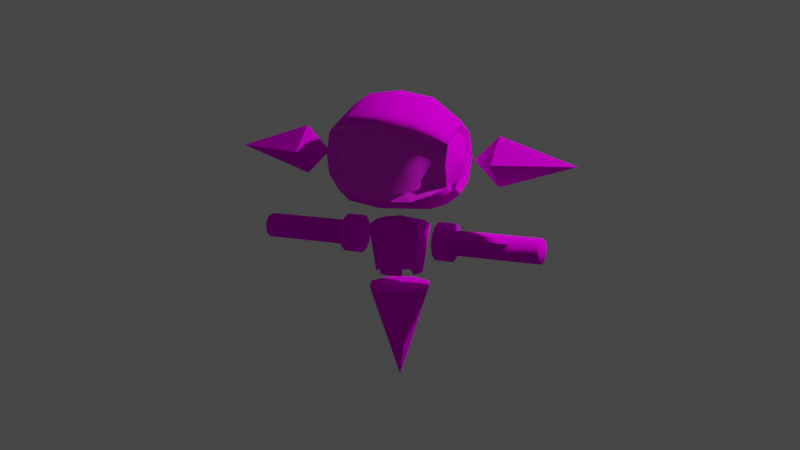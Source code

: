 # Source: Player01_animation.blend  (saved by Blender 3.6.11; exported with 4.5.12 LTS)
import bpy
from mathutils import Matrix  # noqa: F401  (used for matrix-valued properties, if any)

bpy.ops.wm.read_factory_settings(use_empty=True)
scene = bpy.context.scene
scene.name = 'Scene'

# ---- collections
col_collection = bpy.data.collections.new('Collection'); scene.collection.children.link(col_collection)

# ---- images (referenced by path relative to the original .blend; pixels are not part of the script)
import os
ASSET_DIR = os.environ.get("B2B_ASSET_DIR", "")  # directory of the original .blend (textures are referenced by path, not embedded)
HERE = os.path.dirname(os.path.abspath(__file__))  # packed textures are extracted next to this script under _unpacked/

def load_image(name, relpath, width, height, colorspace="sRGB"):
    """Load a texture the original file referenced (path relative to the .blend, or extracted next to this script)."""
    p = next((c for c in (os.path.join(HERE, relpath), os.path.join(ASSET_DIR, relpath)) if relpath and os.path.exists(c)), "")
    if p:
        img = bpy.data.images.load(p, check_existing=True)
        img.name = name
    else:  # same state as the original file: an image datablock whose file is absent (Cycles renders it pink)
        img = bpy.data.images.new(name, width, height)
        img.source = "FILE"
        img.filepath = "//" + (relpath or name)
    img.colorspace_settings.name = colorspace
    return img
img_texture_png_001 = load_image('Texture.png.001', 'Texture.png', 1024, 1024, 'sRGB')
img_textureface_png_001 = load_image('TextureFace.png.001', 'TextureFace.png', 1024, 1024, 'sRGB')

# ---- materials (node trees are filled in below, after node groups)
mat_material = bpy.data.materials.new('Material')
mat_face = bpy.data.materials.new('Face')

# ---- material node trees
mat_material.use_nodes = True; mat_material.node_tree.nodes.clear()
_N = mat_material.node_tree.nodes; _L = mat_material.node_tree.links
n0 = _N.new('ShaderNodeBsdfPrincipled'); n0.name = 'Principled BSDF'; n0.location = (10, 300)
n0.distribution = 'GGX'
n0.subsurface_method = 'RANDOM_WALK_SKIN'
n0.inputs[3].default_value = 1.45
n0.inputs[13].default_value = 0.0
n0.inputs[27].default_value = (0.0, 0.0, 0.0, 1.0)
n0.inputs[28].default_value = 1.0
n1 = _N.new('ShaderNodeOutputMaterial'); n1.name = 'Material Output'; n1.location = (300, 300)
n2 = _N.new('ShaderNodeTexImage'); n2.name = '画像テクスチャ'; n2.location = (-280, 280)
n2.image = img_texture_png_001
_L.new(n0.outputs[0], n1.inputs[0])
_L.new(n2.outputs[0], n0.inputs[0])
n1.is_active_output = True
mat_face.use_nodes = True; mat_face.node_tree.nodes.clear()
_N = mat_face.node_tree.nodes; _L = mat_face.node_tree.links
n0 = _N.new('ShaderNodeBsdfPrincipled'); n0.name = 'プリンシプルBSDF'; n0.location = (10, 300)
n0.distribution = 'GGX'
n0.subsurface_method = 'RANDOM_WALK_SKIN'
n0.inputs[3].default_value = 1.45
n0.inputs[27].default_value = (0.0, 0.0, 0.0, 1.0)
n0.inputs[28].default_value = 1.0
n1 = _N.new('ShaderNodeOutputMaterial'); n1.name = 'マテリアル出力'; n1.location = (300, 300)
n2 = _N.new('ShaderNodeTexImage'); n2.name = '画像テクスチャ'; n2.location = (-280, 280)
n2.image = img_textureface_png_001
_L.new(n0.outputs[0], n1.inputs[0])
_L.new(n2.outputs[0], n0.inputs[0])
n1.is_active_output = True

# ---- world
world_world = bpy.data.worlds.new('World'); scene.world = world_world
world_world.use_nodes = True; world_world.node_tree.nodes.clear()
_N = world_world.node_tree.nodes; _L = world_world.node_tree.links
n0 = _N.new('ShaderNodeOutputWorld'); n0.name = 'World Output'; n0.location = (300, 300)
n1 = _N.new('ShaderNodeBackground'); n1.name = 'Background'; n1.location = (10, 300)
n1.inputs[0].default_value = (0.05088, 0.05088, 0.05088, 1.0)
_L.new(n1.outputs[0], n0.inputs[0])
n0.is_active_output = True
world_world.color = (0.05088, 0.05088, 0.05088)
world_world.use_sun_shadow = False
world_world.sun_shadow_jitter_overblur = 0.0

# ---- cameras
cam_camera = bpy.data.cameras.new('Camera')
cam_camera.clip_end = 100.0
cam_camera.ortho_scale = 7.314

# ---- lights
light_light = bpy.data.lights.new('Light', 'POINT')
light_light.transmission_factor = 0.0
light_light.energy = 1000.0
light_light.shadow_soft_size = 0.1
light_light.shadow_maximum_resolution = 0.006
light_light.use_absolute_resolution = True

# ---- meshes
me_model = bpy.data.meshes.new('Model')
me_model.from_pydata([(-1.501e-08, -0.269, 2.043), (-0.179, -0.3058, 2.59), (-0.1366, -0.2324, 2.043), (-0.3101, -0.1748, 2.59), (-0.2367, -0.1324, 2.043), (-0.2733, 0.004248, 2.043), (-0.3101, 0.1833, 2.59), (-0.2367, 0.1409, 2.043), (-0.179, 0.3143, 2.59), (-0.1366, 0.2409, 2.043), (-1.786e-08, 0.3623, 2.59), (-1.501e-08, 0.2775, 2.043), (0.179, 0.3143, 2.59), (0.1366, 0.2409, 2.043), (0.3101, 0.1833, 2.59), (0.2367, 0.1409, 2.043), (0.2733, 0.004248, 2.043), (0.3101, -0.1748, 2.59), (0.2367, -0.1324, 2.043), (0.179, -0.3058, 2.59), (0.1366, -0.2324, 2.043), (-1.879e-08, 0.001289, 2.856), (-0.1434, 0.2527, 2.639), (-0.2484, 0.1477, 2.639), (0.1434, -0.2442, 2.639), (-0.1434, -0.2442, 2.639), (-0.2484, -0.1392, 2.639), (0.2484, -0.1392, 2.639), (0.2484, 0.1477, 2.639), (0.1434, 0.2527, 2.639), (-1.804e-08, 0.2911, 2.639), (-2.088e-08, -0.4914, 2.707), (-0.2421, -0.4265, 2.707), (-0.1848, -0.3272, 1.968), (-1.703e-08, -0.3767, 1.968), (-0.3201, -0.1919, 1.968), (-0.4194, -0.2493, 2.707), (-0.4842, -0.007132, 2.707), (-0.3696, -0.007132, 1.968), (-0.4194, 0.235, 2.707), (-0.3201, 0.1777, 1.968), (0.3201, 0.1777, 1.968), (0.4194, 0.235, 2.707), (0.4842, -0.007132, 2.707), (0.3696, -0.007132, 1.968), (0.4194, -0.2493, 2.707), (0.3201, -0.1919, 1.968), (0.1848, -0.3272, 1.968), (0.2421, -0.4265, 2.707), (-2.113e-08, -0.3951, 2.774), (-0.336, 0.1868, 2.774), (-0.3879, -0.007132, 2.774), (0.194, -0.3431, 2.774), (-0.194, -0.3431, 2.774), (-0.336, -0.2011, 2.774), (0.336, -0.2011, 2.774), (0.3879, -0.007132, 2.774), (0.336, 0.1868, 2.774), (1.62, 0.3852, 3.8), (1.62, -1.684e-08, 3.415), (1.62, -0.3852, 3.8), (2.815, 8.609e-09, 3.8), (1.62, 5.051e-08, 4.185), (1.223, 5.739e-09, 3.8), (-1.62, 0.3852, 3.8), (-1.62, -1.684e-08, 3.415), (-1.62, -0.3852, 3.8), (-2.815, 8.609e-09, 3.8), (-1.62, 5.051e-08, 4.185), (-1.223, 5.739e-09, 3.8), (-0.003927, 0.5, 1.75), (-0.3575, 0.3536, 1.748), (-0.5039, 0.0, 1.747), (-0.3575, -0.3536, 1.748), (-0.003927, -0.5, 1.75), (0.3496, -0.3536, 1.752), (0.4961, 0.0, 1.753), (0.3496, 0.3536, 1.752), (0.003927, 0.0, 0.25), (2.301, 0.2, 2.5), (2.331, 0.1579, 2.409), (2.301, 0.1732, 2.6), (2.331, 0.09116, 2.342), (2.301, 0.1, 2.673), (2.331, 1.098e-10, 2.318), (2.301, 0.0, 2.7), (2.331, -0.09116, 2.342), (2.301, -0.1, 2.673), (2.331, -0.1579, 2.409), (2.301, -0.1732, 2.6), (2.331, -0.1823, 2.5), (2.301, -0.2, 2.5), (2.331, -0.1579, 2.591), (2.301, -0.1732, 2.4), (2.331, -0.09116, 2.658), (2.301, -0.1, 2.327), (2.331, 1.098e-10, 2.682), (2.301, 0.0, 2.3), (2.331, 0.09116, 2.658), (2.301, 0.1, 2.327), (2.331, 0.1579, 2.591), (2.301, 0.1732, 2.4), (2.331, 0.1823, 2.5), (0.919, 0.2, 2.5), (0.919, 0.1732, 2.6), (0.919, 0.1, 2.673), (0.919, 0.0, 2.7), (0.919, -0.1, 2.673), (0.919, -0.1732, 2.6), (0.919, -0.2, 2.5), (0.919, -0.1732, 2.4), (0.919, -0.1, 2.327), (0.919, 0.0, 2.3), (0.919, 0.1, 2.327), (0.919, 0.1732, 2.4), (0.6561, 0.2646, 2.653), (0.6561, 0.3056, 2.5), (0.9056, 0.3056, 2.5), (0.6561, 0.1528, 2.765), (0.6561, 1.726e-08, 2.806), (0.6561, -0.1528, 2.765), (0.6561, -0.2646, 2.653), (0.6561, -0.3056, 2.5), (0.6561, -0.2646, 2.347), (0.6561, -0.1528, 2.235), (0.6561, 1.726e-08, 2.194), (0.6561, 0.1528, 2.235), (0.6561, 0.2646, 2.347), (0.9056, 0.2646, 2.653), (0.9056, 0.1528, 2.765), (0.9056, 1.726e-08, 2.806), (0.9056, -0.1528, 2.765), (0.9056, -0.2646, 2.653), (0.9056, -0.3056, 2.5), (0.9056, -0.2646, 2.347), (0.9056, -0.1528, 2.235), (0.9056, 1.726e-08, 2.194), (0.9056, 0.1528, 2.235), (0.9056, 0.2646, 2.347), (-2.301, 0.2, 2.5), (-2.331, 0.1579, 2.409), (-2.301, 0.1732, 2.6), (-2.331, 0.09116, 2.342), (-2.301, 0.1, 2.673), (-2.331, 1.098e-10, 2.318), (-2.301, 0.0, 2.7), (-2.331, -0.09116, 2.342), (-2.301, -0.1, 2.673), (-2.331, -0.1579, 2.409), (-2.301, -0.1732, 2.6), (-2.331, -0.1823, 2.5), (-2.301, -0.2, 2.5), (-2.331, -0.1579, 2.591), (-2.301, -0.1732, 2.4), (-2.331, -0.09116, 2.658), (-2.301, -0.1, 2.327), (-2.331, 1.098e-10, 2.682), (-2.301, 0.0, 2.3), (-2.331, 0.09116, 2.658), (-2.301, 0.1, 2.327), (-2.331, 0.1579, 2.591), (-2.301, 0.1732, 2.4), (-2.331, 0.1823, 2.5), (-0.919, 0.2, 2.5), (-0.919, 0.1732, 2.6), (-0.919, 0.1, 2.673), (-0.919, 0.0, 2.7), (-0.919, -0.1, 2.673), (-0.919, -0.1732, 2.6), (-0.919, -0.2, 2.5), (-0.919, -0.1732, 2.4), (-0.919, -0.1, 2.327), (-0.919, 0.0, 2.3), (-0.919, 0.1, 2.327), (-0.919, 0.1732, 2.4), (-0.6561, 0.2646, 2.653), (-0.6561, 0.3056, 2.5), (-0.9056, 0.3056, 2.5), (-0.6561, 0.1528, 2.765), (-0.6561, 1.726e-08, 2.806), (-0.6561, -0.1528, 2.765), (-0.6561, -0.2646, 2.653), (-0.6561, -0.3056, 2.5), (-0.6561, -0.2646, 2.347), (-0.6561, -0.1528, 2.235), (-0.6561, 1.726e-08, 2.194), (-0.6561, 0.1528, 2.235), (-0.6561, 0.2646, 2.347), (-0.9056, 0.2646, 2.653), (-0.9056, 0.1528, 2.765), (-0.9056, 1.726e-08, 2.806), (-0.9056, -0.1528, 2.765), (-0.9056, -0.2646, 2.653), (-0.9056, -0.3056, 2.5), (-0.9056, -0.2646, 2.347), (-0.9056, -0.1528, 2.235), (-0.9056, 1.726e-08, 2.194), (-0.9056, 0.1528, 2.235), (-0.9056, 0.2646, 2.347), (0.9771, 0.386, 3.393), (0.5184, 0.6518, 3.137), (-0.01481, 0.7071, 3.093), (-0.5457, 0.6518, 3.159), (-0.9933, 0.386, 3.435), (0.9738, -1.536e-10, 3.234), (0.5128, -1.536e-10, 2.995), (-0.02094, 0.0, 2.96), (-0.5514, -1.536e-10, 3.007), (-0.9966, -1.536e-10, 3.275), (0.9771, -0.386, 3.393), (0.5184, -0.6518, 3.137), (-0.01481, -0.7071, 3.093), (-0.5457, -0.6518, 3.159), (-0.9933, -0.386, 3.435), (0.9852, -0.5459, 3.779), (-0.9852, -0.5459, 3.821), (-0.9486, 0.2907, 3.509), (0.9933, -0.386, 4.165), (0.5457, -0.6518, 4.441), (0.01481, -0.7071, 4.507), (-0.5184, -0.6518, 4.463), (-0.9771, -0.386, 4.207), (0.9966, -1.536e-10, 4.325), (0.5514, -1.536e-10, 4.71), (0.02094, 0.0, 4.8), (-0.5128, -1.536e-10, 4.733), (-0.9738, -1.536e-10, 4.366), (0.9933, 0.386, 4.165), (0.5457, 0.6518, 4.441), (0.01481, 0.7071, 4.507), (-0.5184, 0.6518, 4.463), (-0.9771, 0.386, 4.207), (0.9852, 0.5459, 3.779), (0.5321, 0.9218, 3.789), (0.0, 1.0, 3.8), (-0.5321, 0.9218, 3.811), (-0.9852, 0.5459, 3.821), (0.7744, 0.5273, 3.256), (-0.7965, 0.5273, 3.289), (0.7698, -1.536e-10, 3.085), (-0.8011, -1.536e-10, 3.102), (0.7744, -0.5273, 3.256), (-0.7965, -0.5273, 3.289), (0.7965, -0.5273, 4.311), (-0.7744, -0.5273, 4.344), (0.8011, -1.536e-10, 4.529), (-0.7698, -1.536e-10, 4.562), (0.7965, 0.5273, 4.311), (-0.7744, 0.5273, 4.344), (0.7854, 0.7457, 3.784), (-0.7854, 0.7457, 3.816), (-0.5253, -0.7868, 4.361), (0.007404, -0.8536, 4.388), (0.5389, -0.7868, 4.323), (0.9892, -0.4659, 4.087), (-0.9812, -0.4659, 4.155), (-0.7799, -0.6365, 4.266), (0.791, -0.6365, 4.211), (-0.9892, -0.4659, 3.513), (-0.5389, -0.7868, 3.277), (-0.007404, -0.8536, 3.212), (0.5253, -0.7868, 3.239), (0.9812, -0.4659, 3.445), (-0.791, -0.6365, 3.389), (0.7799, -0.6365, 3.334), (0.6322, -0.6858, 3.787), (0.4283, -0.8276, 3.791), (1.839e-08, -0.8905, 3.8), (-0.4283, -0.8276, 3.809), (-0.6322, -0.6858, 3.813), (-0.793, -0.525, 3.817), (-0.7963, -0.4606, 3.569), (-0.00596, -0.7726, 3.327), (0.7898, -0.4606, 3.514), (0.793, -0.525, 3.783), (-0.4228, -0.7189, 4.251), (0.4338, -0.7189, 4.221), (-0.7898, -0.4606, 4.086), (-0.6367, -0.5979, 3.469), (0.6278, -0.5979, 3.425), (0.00596, -0.7726, 4.273), (0.7963, -0.4606, 4.031), (-0.6278, -0.5979, 4.175), (0.6367, -0.5979, 4.131), (-0.4338, -0.7189, 3.379), (0.4228, -0.7189, 3.349), (0.9346, 0.2895, 3.472), (0.9317, -0.01996, 3.344), (0.9346, -0.3294, 3.472), (0.9381, -0.3935, 3.513), (0.9416, -0.4576, 3.781), (1.068, -0.01996, 3.779), (0.9486, -0.3294, 4.091), (0.9451, -0.3935, 4.028), (0.9515, -0.01996, 4.219), (0.9486, 0.2895, 4.091), (0.9416, 0.4177, 3.781), (-0.9515, -0.01875, 3.381), (-0.9486, -0.3282, 3.509), (-0.9451, -0.3923, 3.572), (-0.9416, -0.4564, 3.818), (-0.9346, -0.3282, 4.128), (-1.068, -0.01875, 3.821), (-0.9381, -0.3923, 4.087), (-0.9317, -0.01875, 4.256), (-0.9346, 0.2907, 4.128), (-0.9416, 0.4189, 3.818)], [], [(6, 39, 50, 23), (1, 3, 4, 2), (0, 34, 33, 2), (4, 35, 38, 5), (6, 8, 9, 7), (8, 10, 11, 9), (10, 12, 13, 11), (12, 14, 15, 13), (28, 57, 42, 14), (18, 46, 45, 17), (2, 4, 5, 7, 9, 11, 13, 15, 16, 18, 20, 0), (17, 19, 20, 18), (21, 52, 24), (23, 21, 22), (16, 44, 46, 18), (3, 36, 35, 4), (17, 45, 55, 27), (23, 50, 21), (27, 21, 24), (25, 21, 26), (20, 47, 34, 0), (21, 57, 28), (29, 21, 28), (30, 21, 29), (22, 21, 30), (8, 22, 30, 10), (10, 30, 29, 12), (12, 29, 28, 14), (26, 54, 36, 3), (7, 40, 39, 6), (1, 25, 26, 3), (17, 27, 24, 19), (25, 53, 21), (15, 41, 44, 16), (5, 38, 40, 7), (19, 48, 47, 20), (6, 23, 22, 8), (31, 32, 33, 34), (36, 37, 38, 35), (37, 39, 40, 38), (42, 43, 44, 41), (43, 45, 46, 44), (48, 31, 34, 47), (51, 21, 50), (52, 21, 49), (49, 21, 53), (54, 21, 51), (56, 21, 55), (57, 21, 56), (42, 57, 56, 43), (43, 56, 55, 45), (36, 54, 51, 37), (31, 49, 53, 32), (48, 52, 49, 31), (37, 51, 50, 39), (1, 32, 53, 25), (14, 42, 41, 15), (21, 54, 26), (24, 52, 48, 19), (2, 33, 32, 1), (27, 55, 21), (58, 61, 59), (63, 58, 59), (63, 59, 60), (59, 61, 60), (63, 60, 62), (60, 61, 62), (62, 61, 58), (63, 62, 58), (64, 65, 67), (69, 65, 64), (69, 66, 65), (65, 66, 67), (69, 68, 66), (66, 68, 67), (68, 64, 67), (69, 64, 68), (70, 78, 71), (71, 78, 72), (72, 78, 73), (73, 78, 74), (74, 78, 75), (75, 78, 76), (70, 71, 72, 73, 74, 75, 76, 77), (76, 78, 77), (77, 78, 70), (102, 100, 98, 96, 94, 92, 90, 88, 86, 84, 82, 80), (103, 114, 138, 117), (105, 104, 128, 129), (112, 111, 135, 136), (109, 108, 132, 133), (106, 105, 129, 130), (113, 112, 136, 137), (110, 109, 133, 134), (107, 106, 130, 131), (114, 113, 137, 138), (104, 103, 117, 128), (111, 110, 134, 135), (108, 107, 131, 132), (81, 83, 98, 100), (101, 114, 103, 79), (99, 113, 114, 101), (97, 112, 113, 99), (95, 111, 112, 97), (93, 110, 111, 95), (91, 109, 110, 93), (89, 108, 109, 91), (87, 107, 108, 89), (85, 106, 107, 87), (83, 105, 106, 85), (81, 104, 105, 83), (79, 103, 104, 81), (117, 116, 115, 128), (128, 115, 118, 129), (129, 118, 119, 130), (130, 119, 120, 131), (131, 120, 121, 132), (132, 121, 122, 133), (133, 122, 123, 134), (134, 123, 124, 135), (135, 124, 125, 136), (136, 125, 126, 137), (115, 116, 127, 126, 125, 124, 123, 122, 121, 120, 119, 118), (137, 126, 127, 138), (138, 127, 116, 117), (97, 99, 82, 84), (95, 97, 84, 86), (93, 95, 86, 88), (91, 93, 88, 90), (89, 91, 90, 92), (87, 89, 92, 94), (85, 87, 94, 96), (101, 79, 102, 80), (79, 81, 100, 102), (83, 85, 96, 98), (99, 101, 80, 82), (162, 140, 142, 144, 146, 148, 150, 152, 154, 156, 158, 160), (163, 177, 198, 174), (165, 189, 188, 164), (172, 196, 195, 171), (169, 193, 192, 168), (166, 190, 189, 165), (173, 197, 196, 172), (170, 194, 193, 169), (167, 191, 190, 166), (174, 198, 197, 173), (164, 188, 177, 163), (171, 195, 194, 170), (168, 192, 191, 167), (141, 160, 158, 143), (161, 139, 163, 174), (159, 161, 174, 173), (157, 159, 173, 172), (155, 157, 172, 171), (153, 155, 171, 170), (151, 153, 170, 169), (149, 151, 169, 168), (147, 149, 168, 167), (145, 147, 167, 166), (143, 145, 166, 165), (141, 143, 165, 164), (139, 141, 164, 163), (177, 188, 175, 176), (188, 189, 178, 175), (189, 190, 179, 178), (190, 191, 180, 179), (191, 192, 181, 180), (192, 193, 182, 181), (193, 194, 183, 182), (194, 195, 184, 183), (195, 196, 185, 184), (196, 197, 186, 185), (175, 178, 179, 180, 181, 182, 183, 184, 185, 186, 187, 176), (197, 198, 187, 186), (198, 177, 176, 187), (157, 144, 142, 159), (155, 146, 144, 157), (153, 148, 146, 155), (151, 150, 148, 153), (149, 152, 150, 151), (147, 154, 152, 149), (145, 156, 154, 147), (161, 140, 162, 139), (139, 162, 160, 141), (143, 158, 156, 145), (159, 142, 140, 161), (250, 235, 202, 238), (234, 233, 200, 201), (232, 227, 295, 296), (221, 226, 304, 301), (235, 234, 201, 202), (249, 232, 199, 237), (213, 258, 299, 298), (202, 201, 206, 207), (237, 199, 204, 239), (238, 202, 207, 240), (201, 200, 205, 206), (222, 217, 292, 294), (215, 255, 303, 300), (207, 206, 211, 212), (239, 204, 209, 241), (240, 207, 212, 242), (206, 205, 210, 211), (214, 262, 289, 290), (208, 213, 298, 297), (261, 264, 279, 285), (252, 251, 275, 280), (254, 257, 283, 281), (214, 254, 281, 274), (217, 254, 293, 292), (251, 252, 219, 220), (257, 254, 217, 243), (256, 251, 220, 244), (252, 253, 218, 219), (199, 232, 296, 286), (231, 236, 306, 305), (243, 217, 222, 245), (244, 220, 225, 246), (219, 218, 223, 224), (204, 199, 286, 287), (258, 215, 300, 299), (220, 219, 224, 225), (246, 225, 230, 248), (224, 223, 228, 229), (227, 222, 294, 295), (236, 203, 216, 306), (225, 224, 229, 230), (245, 222, 227, 247), (248, 230, 235, 250), (229, 228, 233, 234), (262, 209, 288, 289), (255, 221, 301, 303), (230, 229, 234, 235), (247, 227, 232, 249), (228, 247, 249, 233), (231, 248, 250, 236), (223, 245, 247, 228), (226, 246, 248, 231), (221, 244, 246, 226), (218, 243, 245, 223), (255, 256, 244, 221), (253, 257, 243, 218), (259, 260, 272, 284), (251, 256, 282, 275), (208, 240, 242, 213), (205, 239, 241, 210), (203, 238, 240, 208), (200, 237, 239, 205), (233, 249, 237, 200), (236, 250, 238, 203), (255, 215, 270, 277), (215, 258, 271, 270), (264, 262, 273, 279), (253, 252, 280, 276), (263, 259, 284, 278), (256, 255, 277, 282), (210, 241, 264, 261), (213, 242, 263, 258), (211, 210, 261, 260), (242, 212, 259, 263), (241, 209, 262, 264), (212, 211, 260, 259), (254, 214, 290, 293), (209, 204, 287, 288), (203, 208, 297, 216), (226, 231, 305, 304), (284, 272, 267, 268), (279, 273, 274, 265), (278, 284, 268, 269), (272, 285, 266, 267), (271, 278, 269, 270), (285, 279, 265, 266), (266, 265, 283, 276), (270, 269, 282, 277), (267, 266, 276, 280), (269, 268, 275, 282), (265, 274, 281, 283), (268, 267, 280, 275), (262, 214, 274, 273), (258, 263, 278, 271), (257, 253, 276, 283), (260, 261, 285, 272), (296, 291, 286), (286, 291, 287), (287, 291, 288), (291, 289, 288), (291, 293, 290), (292, 291, 294), (294, 291, 295), (295, 291, 296), (291, 292, 293), (291, 290, 289), (302, 306, 216), (302, 216, 297), (302, 297, 298), (302, 299, 300), (302, 303, 301), (302, 301, 304), (302, 304, 305), (302, 305, 306), (302, 300, 303), (302, 298, 299)])
me_model.polygons.foreach_set('use_smooth', [0, 0, 0, 0, 0, 0, 0, 0, 0, 0, 0, 0, 0, 0, 0, 0, 0, 0, 0, 0, 0, 0, 0, 0, 0, 0, 0, 0, 0, 0, 0, 0, 0, 0, 0, 0, 0, 0, 0, 0, 0, 0, 0, 0, 0, 0, 0, 0, 0, 0, 0, 0, 0, 0, 0, 0, 0, 0, 0, 0, 0, 0, 0, 0, 0, 0, 0, 0, 0, 0, 0, 0, 0, 0, 0, 0, 0, 0, 0, 0, 0, 0, 0, 0, 0, 0, 1, 0, 0, 0, 0, 0, 0, 0, 0, 0, 0, 0, 0, 1, 1, 1, 1, 1, 1, 1, 1, 1, 1, 1, 1, 1, 0, 0, 0, 0, 0, 0, 0, 0, 0, 0, 0, 0, 0, 1, 1, 1, 1, 1, 1, 1, 1, 1, 1, 1, 1, 0, 0, 0, 0, 0, 0, 0, 0, 0, 0, 0, 0, 1, 0, 0, 1, 1, 1, 1, 1, 1, 1, 1, 1, 0, 0, 0, 0, 0, 0, 0, 0, 0, 0, 0, 0, 0, 0, 1, 1, 1, 1, 1, 1, 1, 1, 1, 1, 1, 1, 1, 0, 0, 1, 1, 0, 1, 1, 1, 1, 0, 0, 1, 1, 1, 1, 0, 0, 0, 0, 0, 0, 0, 1, 1, 1, 1, 0, 0, 1, 1, 1, 0, 0, 1, 1, 1, 0, 0, 1, 1, 1, 1, 0, 0, 1, 1, 1, 1, 1, 1, 1, 1, 1, 1, 0, 0, 1, 1, 1, 1, 1, 1, 0, 0, 0, 0, 0, 0, 1, 1, 1, 1, 1, 1, 0, 0, 0, 0, 1, 1, 1, 1, 1, 1, 1, 1, 1, 1, 1, 1, 0, 0, 0, 0, 0, 0, 0, 0, 0, 0, 0, 0, 0, 0, 0, 0, 0, 0, 0, 0, 0, 0, 0, 0])
me_model.polygons.foreach_set('material_index', [0, 0, 0, 0, 0, 0, 0, 0, 0, 0, 0, 0, 0, 0, 0, 0, 0, 0, 0, 0, 0, 0, 0, 0, 0, 0, 0, 0, 0, 0, 0, 0, 0, 0, 0, 0, 0, 0, 0, 0, 0, 0, 0, 0, 0, 0, 0, 0, 0, 0, 0, 0, 0, 0, 0, 0, 0, 0, 0, 0, 0, 0, 0, 0, 0, 0, 0, 0, 0, 0, 0, 0, 0, 0, 0, 0, 0, 0, 0, 0, 0, 0, 0, 0, 0, 0, 0, 0, 0, 0, 0, 0, 0, 0, 0, 0, 0, 0, 0, 0, 0, 0, 0, 0, 0, 0, 0, 0, 0, 0, 0, 0, 0, 0, 0, 0, 0, 0, 0, 0, 0, 0, 0, 0, 0, 0, 0, 0, 0, 0, 0, 0, 0, 0, 0, 0, 0, 0, 0, 0, 0, 0, 0, 0, 0, 0, 0, 0, 0, 0, 0, 0, 0, 0, 0, 0, 0, 0, 0, 0, 0, 0, 0, 0, 0, 0, 0, 0, 0, 0, 0, 0, 0, 0, 0, 0, 0, 0, 0, 0, 0, 0, 0, 0, 0, 0, 0, 0, 0, 0, 0, 0, 0, 0, 0, 0, 0, 0, 0, 0, 0, 0, 0, 0, 0, 1, 1, 1, 1, 0, 0, 0, 0, 0, 0, 0, 0, 0, 0, 0, 0, 0, 0, 0, 0, 0, 0, 0, 0, 0, 0, 0, 0, 0, 0, 0, 0, 0, 0, 0, 0, 0, 1, 1, 0, 0, 0, 0, 0, 0, 1, 1, 1, 1, 1, 1, 0, 0, 0, 0, 0, 0, 0, 0, 0, 0, 1, 1, 1, 1, 1, 1, 1, 1, 1, 1, 1, 1, 1, 1, 1, 1, 0, 0, 0, 0, 0, 0, 0, 0, 0, 0, 0, 0, 0, 0, 0, 0, 0, 0, 0, 0])
_uv = me_model.uv_layers.new(name='UVマップ')
_uv.uv.foreach_set('vector', [0.8643, 0.5403, 0.884, 0.5537, 0.881, 0.5647, 0.8549, 0.5574, 0.653, 0.702, 0.634, 0.683, 0.6928, 0.6287, 0.7073, 0.6432, 0.2493, 0.772, 0.2697, 0.7455, 0.2863, 0.7558, 0.2903, 0.7736, 0.9613, 0.4683, 0.943, 0.4834, 0.9238, 0.4746, 0.9263, 0.4474, 0.6776, 0.5066, 0.7042, 0.5123, 0.7109, 0.5752, 0.6928, 0.5892, 0.7042, 0.5123, 0.7268, 0.5135, 0.7273, 0.5728, 0.7109, 0.5752, 0.7268, 0.5135, 0.7494, 0.5122, 0.744, 0.5774, 0.7273, 0.5728, 0.7494, 0.5122, 0.7779, 0.5063, 0.7613, 0.5892, 0.744, 0.5774, 0.9439, 0.8685, 0.9164, 0.8646, 0.9187, 0.8528, 0.942, 0.8482, 0.877, 0.7394, 0.8879, 0.7619, 0.869, 0.8427, 0.8446, 0.8308, 0.7073, 0.6432, 0.6928, 0.6287, 0.6875, 0.609, 0.6928, 0.5892, 0.7109, 0.5752, 0.7273, 0.5728, 0.744, 0.5774, 0.7613, 0.5892, 0.7666, 0.609, 0.7613, 0.6287, 0.7468, 0.6432, 0.727, 0.6485, 0.8201, 0.683, 0.8011, 0.702, 0.7468, 0.6432, 0.7613, 0.6287, 0.3731, 0.6114, 0.3057, 0.6557, 0.282, 0.6354, 0.6843, 0.4928, 0.726, 0.4474, 0.7064, 0.5007, 0.9205, 0.7372, 0.9116, 0.7631, 0.8879, 0.7619, 0.877, 0.7394, 0.9613, 0.5637, 0.9341, 0.5649, 0.943, 0.4834, 0.9613, 0.4683, 0.8446, 0.8308, 0.869, 0.8427, 0.8666, 0.8543, 0.8365, 0.8506, 0.8549, 0.5574, 0.881, 0.5647, 0.8858, 0.6411, 0.8268, 0.6936, 0.8549, 0.7372, 0.8117, 0.7088, 0.6424, 0.7088, 0.5992, 0.7372, 0.6272, 0.6936, 0.2373, 0.7328, 0.2555, 0.7321, 0.2697, 0.7455, 0.2493, 0.772, 0.8788, 0.9306, 0.9164, 0.8646, 0.9439, 0.8685, 0.7471, 0.5004, 0.726, 0.4474, 0.7703, 0.4918, 0.7267, 0.503, 0.726, 0.4474, 0.7471, 0.5004, 0.7064, 0.5007, 0.726, 0.4474, 0.7267, 0.503, 0.7042, 0.5123, 0.7064, 0.5007, 0.7267, 0.503, 0.7268, 0.5135, 0.7268, 0.5135, 0.7267, 0.503, 0.7471, 0.5004, 0.7494, 0.5122, 0.7494, 0.5122, 0.7471, 0.5004, 0.7703, 0.4918, 0.7779, 0.5063, 0.9608, 0.5868, 0.9301, 0.5779, 0.9341, 0.5649, 0.9613, 0.5637, 0.8921, 0.4617, 0.9033, 0.4721, 0.884, 0.5537, 0.8643, 0.5403, 0.653, 0.702, 0.6424, 0.7088, 0.6272, 0.6936, 0.634, 0.683, 0.8201, 0.683, 0.8268, 0.6936, 0.8117, 0.7088, 0.8011, 0.702, 0.3731, 0.7057, 0.3474, 0.6879, 0.3731, 0.6114, 0.9439, 0.7652, 0.9296, 0.7699, 0.9116, 0.7631, 0.9205, 0.7372, 0.9263, 0.4474, 0.9238, 0.4746, 0.9033, 0.4721, 0.8921, 0.4617, 0.273, 0.6554, 0.2969, 0.6657, 0.2555, 0.7321, 0.2373, 0.7328, 0.6776, 0.5066, 0.6843, 0.4928, 0.7064, 0.5007, 0.7042, 0.5123, 0.3171, 0.684, 0.34, 0.699, 0.2863, 0.7558, 0.2697, 0.7455, 0.9341, 0.5649, 0.9068, 0.5566, 0.9238, 0.4746, 0.943, 0.4834, 0.9068, 0.5566, 0.884, 0.5537, 0.9033, 0.4721, 0.9238, 0.4746, 0.9187, 0.8528, 0.893, 0.8444, 0.9116, 0.7631, 0.9296, 0.7699, 0.893, 0.8444, 0.869, 0.8427, 0.8879, 0.7619, 0.9116, 0.7631, 0.2969, 0.6657, 0.3171, 0.684, 0.2697, 0.7455, 0.2555, 0.7321, 0.904, 0.5699, 0.8858, 0.6411, 0.881, 0.5647, 0.3057, 0.6557, 0.3731, 0.6114, 0.3254, 0.6733, 0.3254, 0.6733, 0.3731, 0.6114, 0.3474, 0.6879, 0.9301, 0.5779, 0.8858, 0.6411, 0.904, 0.5699, 0.8907, 0.8588, 0.8788, 0.9306, 0.8666, 0.8543, 0.9164, 0.8646, 0.8788, 0.9306, 0.8907, 0.8588, 0.9187, 0.8528, 0.9164, 0.8646, 0.8907, 0.8588, 0.893, 0.8444, 0.893, 0.8444, 0.8907, 0.8588, 0.8666, 0.8543, 0.869, 0.8427, 0.9341, 0.5649, 0.9301, 0.5779, 0.904, 0.5699, 0.9068, 0.5566, 0.3171, 0.684, 0.3254, 0.6733, 0.3474, 0.6879, 0.34, 0.699, 0.2969, 0.6657, 0.3057, 0.6557, 0.3254, 0.6733, 0.3171, 0.684, 0.9068, 0.5566, 0.904, 0.5699, 0.881, 0.5647, 0.884, 0.5537, 0.3561, 0.7195, 0.34, 0.699, 0.3474, 0.6879, 0.3731, 0.7057, 0.942, 0.8482, 0.9187, 0.8528, 0.9296, 0.7699, 0.9439, 0.7652, 0.8858, 0.6411, 0.9301, 0.5779, 0.9608, 0.5868, 0.282, 0.6354, 0.3057, 0.6557, 0.2969, 0.6657, 0.273, 0.6554, 0.2903, 0.7736, 0.2863, 0.7558, 0.34, 0.699, 0.3561, 0.7195, 0.8365, 0.8506, 0.8666, 0.8543, 0.8788, 0.9306, 0.2373, 0.6686, 0.2373, 0.8433, 0.1634, 0.685, 0.1858, 0.6114, 0.2373, 0.6686, 0.1634, 0.685, 0.09251, 0.655, 0.1634, 0.685, 0.1033, 0.7312, 0.1634, 0.685, 0.2373, 0.8433, 0.1033, 0.7312, 0.02642, 0.7341, 0.1033, 0.7312, 0.06843, 0.7985, 0.1033, 0.7312, 0.2373, 0.8433, 0.06843, 0.7985, 0.06843, 0.7985, 0.2373, 0.8433, 0.06534, 0.8742, 0.0, 0.8336, 0.06843, 0.7985, 0.06534, 0.8742, 0.6645, 1.0, 0.6676, 0.9243, 0.8365, 0.9691, 0.5992, 0.9594, 0.6676, 0.9243, 0.6645, 1.0, 0.6256, 0.8598, 0.7025, 0.857, 0.6676, 0.9243, 0.6676, 0.9243, 0.7025, 0.857, 0.8365, 0.9691, 0.6917, 0.7808, 0.7626, 0.8108, 0.7025, 0.857, 0.7025, 0.857, 0.7626, 0.8108, 0.8365, 0.9691, 0.7626, 0.8108, 0.8365, 0.7944, 0.8365, 0.9691, 0.785, 0.7372, 0.8365, 0.7944, 0.7626, 0.8108, 0.5677, 0.1247, 0.595, 0.343, 0.516, 0.1376, 0.516, 0.1376, 0.595, 0.343, 0.469, 0.1626, 0.469, 0.1626, 0.595, 0.343, 0.4294, 0.1982, 0.4294, 0.1982, 0.595, 0.343, 0.3995, 0.2422, 0.3995, 0.2422, 0.595, 0.343, 0.381, 0.2921, 0.381, 0.2921, 0.595, 0.343, 0.3751, 0.3451, 0.5677, 0.1247, 0.516, 0.1376, 0.4704, 0.1103, 0.4574, 0.05865, 0.4847, 0.01296, 0.5364, 0.0, 0.5821, 0.02735, 0.595, 0.07899, 0.3751, 0.3451, 0.595, 0.343, 0.382, 0.3978, 0.382, 0.3978, 0.595, 0.343, 0.4014, 0.4474, 0.5491, 0.4822, 0.5413, 0.4931, 0.5291, 0.4986, 0.5157, 0.4972, 0.5048, 0.4894, 0.4993, 0.4772, 0.5006, 0.4638, 0.5085, 0.4529, 0.5207, 0.4474, 0.5341, 0.4488, 0.545, 0.4566, 0.5505, 0.4688, 0.5405, 0.7149, 0.5575, 0.7153, 0.5571, 0.7306, 0.539, 0.7301, 0.5065, 0.7127, 0.5235, 0.7139, 0.5214, 0.7288, 0.5043, 0.7271, 0.3939, 0.6872, 0.4086, 0.6925, 0.4032, 0.7066, 0.3856, 0.6985, 0.4404, 0.7015, 0.4568, 0.7051, 0.4547, 0.7198, 0.4378, 0.7161, 0.4897, 0.7118, 0.5065, 0.7127, 0.5043, 0.7271, 0.488, 0.725, 0.5743, 0.7145, 0.59, 0.7119, 0.5965, 0.7261, 0.5758, 0.7297, 0.4243, 0.6975, 0.4404, 0.7015, 0.4378, 0.7161, 0.4207, 0.712, 0.4733, 0.7084, 0.4897, 0.7118, 0.488, 0.725, 0.4716, 0.7229, 0.5575, 0.7153, 0.5743, 0.7145, 0.5758, 0.7297, 0.5571, 0.7306, 0.5235, 0.7139, 0.5405, 0.7149, 0.539, 0.7301, 0.5214, 0.7288, 0.4086, 0.6925, 0.4243, 0.6975, 0.4207, 0.712, 0.4032, 0.7066, 0.4568, 0.7051, 0.4733, 0.7084, 0.4716, 0.7229, 0.4547, 0.7198, 0.5423, 0.5048, 0.5286, 0.5034, 0.5291, 0.4986, 0.5428, 0.4999, 0.5705, 0.5069, 0.5575, 0.7153, 0.5405, 0.7149, 0.5562, 0.506, 0.5847, 0.5071, 0.5743, 0.7145, 0.5575, 0.7153, 0.5705, 0.5069, 0.5992, 0.5065, 0.59, 0.7119, 0.5743, 0.7145, 0.5847, 0.5071, 0.4469, 0.4911, 0.4086, 0.6925, 0.3939, 0.6872, 0.4329, 0.4871, 0.4606, 0.4941, 0.4243, 0.6975, 0.4086, 0.6925, 0.4469, 0.4911, 0.4745, 0.4964, 0.4404, 0.7015, 0.4243, 0.6975, 0.4606, 0.4941, 0.4883, 0.4985, 0.4568, 0.7051, 0.4404, 0.7015, 0.4745, 0.4964, 0.5019, 0.5003, 0.4733, 0.7084, 0.4568, 0.7051, 0.4883, 0.4985, 0.5152, 0.5019, 0.4897, 0.7118, 0.4733, 0.7084, 0.5019, 0.5003, 0.5286, 0.5034, 0.5065, 0.7127, 0.4897, 0.7118, 0.5152, 0.5019, 0.5423, 0.5048, 0.5235, 0.7139, 0.5065, 0.7127, 0.5286, 0.5034, 0.5562, 0.506, 0.5405, 0.7149, 0.5235, 0.7139, 0.5423, 0.5048, 0.539, 0.7301, 0.5365, 0.7587, 0.5182, 0.7563, 0.5214, 0.7288, 0.5214, 0.7288, 0.5182, 0.7563, 0.5007, 0.7537, 0.5043, 0.7271, 0.5043, 0.7271, 0.5007, 0.7537, 0.484, 0.7513, 0.488, 0.725, 0.488, 0.725, 0.484, 0.7513, 0.4674, 0.7492, 0.4716, 0.7229, 0.4716, 0.7229, 0.4674, 0.7492, 0.45, 0.7469, 0.4547, 0.7198, 0.4547, 0.7198, 0.45, 0.7469, 0.4314, 0.744, 0.4378, 0.7161, 0.4378, 0.7161, 0.4314, 0.744, 0.4123, 0.7397, 0.4207, 0.712, 0.4207, 0.712, 0.4123, 0.7397, 0.3932, 0.7338, 0.4032, 0.7066, 0.4032, 0.7066, 0.3932, 0.7338, 0.3751, 0.7271, 0.3856, 0.6985, 0.5965, 0.7261, 0.5992, 0.7599, 0.577, 0.7611, 0.5758, 0.7297, 0.514, 0.7641, 0.5203, 0.7798, 0.5179, 0.7965, 0.5075, 0.8098, 0.4918, 0.8161, 0.4751, 0.8137, 0.4618, 0.8033, 0.4555, 0.7876, 0.4579, 0.7709, 0.4683, 0.7576, 0.484, 0.7513, 0.5007, 0.7537, 0.5758, 0.7297, 0.577, 0.7611, 0.5561, 0.7605, 0.5571, 0.7306, 0.5571, 0.7306, 0.5561, 0.7605, 0.5365, 0.7587, 0.539, 0.7301, 0.5992, 0.5065, 0.5847, 0.5071, 0.5846, 0.5022, 0.5983, 0.5014, 0.4469, 0.4911, 0.4329, 0.4871, 0.435, 0.4824, 0.448, 0.4864, 0.4606, 0.4941, 0.4469, 0.4911, 0.448, 0.4864, 0.4615, 0.489, 0.4745, 0.4964, 0.4606, 0.4941, 0.4615, 0.489, 0.4753, 0.4915, 0.4883, 0.4985, 0.4745, 0.4964, 0.4753, 0.4915, 0.489, 0.4936, 0.5019, 0.5003, 0.4883, 0.4985, 0.489, 0.4936, 0.5025, 0.4955, 0.5152, 0.5019, 0.5019, 0.5003, 0.5025, 0.4955, 0.5157, 0.4972, 0.5705, 0.5069, 0.5562, 0.506, 0.5566, 0.5009, 0.5707, 0.5017, 0.5562, 0.506, 0.5423, 0.5048, 0.5428, 0.4999, 0.5566, 0.5009, 0.5286, 0.5034, 0.5152, 0.5019, 0.5157, 0.4972, 0.5291, 0.4986, 0.5847, 0.5071, 0.5705, 0.5069, 0.5707, 0.5017, 0.5846, 0.5022, 0.7699, 0.3347, 0.7718, 0.3487, 0.7664, 0.3618, 0.7552, 0.3705, 0.7411, 0.3723, 0.7281, 0.3669, 0.7194, 0.3557, 0.7176, 0.3417, 0.7229, 0.3286, 0.7342, 0.32, 0.7482, 0.3181, 0.7613, 0.3235, 0.7591, 0.1028, 0.7575, 0.08752, 0.7756, 0.08698, 0.7761, 0.1024, 0.7252, 0.1055, 0.7226, 0.09084, 0.7398, 0.0889, 0.7421, 0.1039, 0.6139, 0.1318, 0.6048, 0.12, 0.6231, 0.1119, 0.6281, 0.1258, 0.6596, 0.1167, 0.6569, 0.1023, 0.6735, 0.09871, 0.6758, 0.1129, 0.7085, 0.1074, 0.7057, 0.09315, 0.7226, 0.09084, 0.7252, 0.1055, 0.7929, 0.1032, 0.7945, 0.08781, 0.8154, 0.0914, 0.8089, 0.1058, 0.6437, 0.1209, 0.6402, 0.1066, 0.6569, 0.1023, 0.6596, 0.1167, 0.6919, 0.1088, 0.6896, 0.09584, 0.7057, 0.09315, 0.7085, 0.1074, 0.7761, 0.1024, 0.7756, 0.08698, 0.7945, 0.08781, 0.7929, 0.1032, 0.7421, 0.1039, 0.7398, 0.0889, 0.7575, 0.08752, 0.7591, 0.1028, 0.6281, 0.1258, 0.6231, 0.1119, 0.6402, 0.1066, 0.6437, 0.1209, 0.6758, 0.1129, 0.6735, 0.09871, 0.6896, 0.09584, 0.6919, 0.1088, 0.7614, 0.3117, 0.7618, 0.3165, 0.7482, 0.3181, 0.7476, 0.3131, 0.7884, 0.3097, 0.7748, 0.3106, 0.7591, 0.1028, 0.7761, 0.1024, 0.8027, 0.3093, 0.7884, 0.3097, 0.7761, 0.1024, 0.7929, 0.1032, 0.818, 0.3103, 0.8027, 0.3093, 0.7929, 0.1032, 0.8089, 0.1058, 0.6654, 0.3255, 0.6519, 0.3295, 0.6139, 0.1318, 0.6281, 0.1258, 0.6787, 0.3228, 0.6654, 0.3255, 0.6281, 0.1258, 0.6437, 0.1209, 0.6921, 0.3206, 0.6787, 0.3228, 0.6437, 0.1209, 0.6596, 0.1167, 0.7057, 0.3185, 0.6921, 0.3206, 0.6596, 0.1167, 0.6758, 0.1129, 0.7195, 0.3166, 0.7057, 0.3185, 0.6758, 0.1129, 0.6919, 0.1088, 0.7335, 0.3148, 0.7195, 0.3166, 0.6919, 0.1088, 0.7085, 0.1074, 0.7476, 0.3131, 0.7335, 0.3148, 0.7085, 0.1074, 0.7252, 0.1055, 0.7614, 0.3117, 0.7476, 0.3131, 0.7252, 0.1055, 0.7421, 0.1039, 0.7748, 0.3106, 0.7614, 0.3117, 0.7421, 0.1039, 0.7591, 0.1028, 0.7575, 0.08752, 0.7398, 0.0889, 0.7361, 0.06116, 0.7548, 0.05865, 0.7398, 0.0889, 0.7226, 0.09084, 0.7184, 0.06398, 0.7361, 0.06116, 0.7226, 0.09084, 0.7057, 0.09315, 0.7012, 0.06685, 0.7184, 0.06398, 0.7057, 0.09315, 0.6896, 0.09584, 0.6845, 0.0696, 0.7012, 0.06685, 0.6896, 0.09584, 0.6735, 0.09871, 0.6676, 0.07234, 0.6845, 0.0696, 0.6735, 0.09871, 0.6569, 0.1023, 0.65, 0.07552, 0.6676, 0.07234, 0.6569, 0.1023, 0.6402, 0.1066, 0.6318, 0.07962, 0.65, 0.07552, 0.6402, 0.1066, 0.6231, 0.1119, 0.6133, 0.085, 0.6318, 0.07962, 0.6231, 0.1119, 0.6048, 0.12, 0.595, 0.09121, 0.6133, 0.085, 0.8154, 0.0914, 0.7945, 0.08781, 0.7956, 0.05614, 0.818, 0.05724, 0.7318, 0.05292, 0.7184, 0.06398, 0.7012, 0.06685, 0.6849, 0.06076, 0.6739, 0.04735, 0.671, 0.03021, 0.6771, 0.01393, 0.6905, 0.002872, 0.7076, 0.0, 0.7239, 0.006084, 0.735, 0.01949, 0.7378, 0.03664, 0.7945, 0.08781, 0.7756, 0.08698, 0.7745, 0.0568, 0.7956, 0.05614, 0.7756, 0.08698, 0.7575, 0.08752, 0.7548, 0.05865, 0.7745, 0.0568, 0.818, 0.3103, 0.817, 0.3155, 0.8025, 0.3146, 0.8027, 0.3093, 0.6654, 0.3255, 0.6665, 0.3301, 0.6539, 0.3339, 0.6519, 0.3295, 0.6787, 0.3228, 0.6795, 0.3275, 0.6665, 0.3301, 0.6654, 0.3255, 0.6921, 0.3206, 0.6929, 0.3254, 0.6795, 0.3275, 0.6787, 0.3228, 0.7057, 0.3185, 0.7064, 0.3234, 0.6929, 0.3254, 0.6921, 0.3206, 0.7195, 0.3166, 0.7201, 0.3216, 0.7064, 0.3234, 0.7057, 0.3185, 0.7335, 0.3148, 0.7342, 0.32, 0.7201, 0.3216, 0.7195, 0.3166, 0.7884, 0.3097, 0.7886, 0.3146, 0.7752, 0.3152, 0.7748, 0.3106, 0.7748, 0.3106, 0.7752, 0.3152, 0.7618, 0.3165, 0.7614, 0.3117, 0.7476, 0.3131, 0.7482, 0.3181, 0.7342, 0.32, 0.7335, 0.3148, 0.8027, 0.3093, 0.8025, 0.3146, 0.7886, 0.3146, 0.7884, 0.3097, 0.09633, 0.3009, 0.1346, 0.3013, 0.1324, 0.3815, 0.09243, 0.3786, 0.1928, 0.3032, 0.2503, 0.3034, 0.2521, 0.3834, 0.1919, 0.3837, 0.8603, 0.3015, 0.818, 0.2592, 0.8343, 0.2502, 0.8675, 0.2836, 0.9628, 0.04874, 0.9625, 0.1085, 0.9479, 0.09952, 0.948, 0.05255, 0.1346, 0.3013, 0.1928, 0.3032, 0.1919, 0.3837, 0.1324, 0.3815, 0.2897, 0.3031, 0.3334, 0.3036, 0.3385, 0.3782, 0.2913, 0.3812, 0.8598, 0.006286, 0.8749, 0.0, 0.879, 0.01427, 0.8674, 0.01913, 0.1324, 0.3815, 0.1919, 0.3837, 0.1897, 0.4728, 0.1158, 0.464, 0.2913, 0.3812, 0.3385, 0.3782, 0.3443, 0.453, 0.3041, 0.4611, 0.09243, 0.3786, 0.1324, 0.3815, 0.1158, 0.464, 0.07838, 0.4559, 0.1919, 0.3837, 0.2521, 0.3834, 0.2648, 0.4677, 0.1897, 0.4728, 0.818, 0.1994, 0.8598, 0.157, 0.8675, 0.1697, 0.8343, 0.2031, 0.9201, 0.00594, 0.9601, 0.0351, 0.9459, 0.04197, 0.9144, 0.01912, 0.1158, 0.464, 0.1897, 0.4728, 0.187, 0.5794, 0.1004, 0.5641, 0.3041, 0.4611, 0.3443, 0.453, 0.3684, 0.5247, 0.3239, 0.5501, 0.07838, 0.4559, 0.1158, 0.464, 0.1004, 0.5641, 0.05361, 0.5419, 0.1897, 0.4728, 0.2648, 0.4677, 0.2752, 0.57, 0.187, 0.5794, 0.9201, 0.1567, 0.9601, 0.1859, 0.946, 0.1926, 0.9145, 0.1698, 0.818, 0.04872, 0.8598, 0.006286, 0.8674, 0.01913, 0.8342, 0.05252, 0.09286, 0.9037, 0.1088, 0.9099, 0.1015, 0.9169, 0.08799, 0.9117, 0.06222, 0.9722, 0.03196, 0.9704, 0.03682, 0.9625, 0.06227, 0.9645, 0.1218, 0.9539, 0.1089, 0.9628, 0.1014, 0.9561, 0.1121, 0.9502, 0.1221, 0.9367, 0.1218, 0.9539, 0.1121, 0.9502, 0.1111, 0.9368, 0.8598, 0.157, 0.8749, 0.1508, 0.8792, 0.1649, 0.8675, 0.1697, 0.1023, 0.01433, 0.1951, 0.0, 0.1951, 0.03132, 0.109, 0.04263, 0.336, 0.04521, 0.3751, 0.07726, 0.3648, 0.09382, 0.3252, 0.06811, 0.0531, 0.04065, 0.1023, 0.01433, 0.109, 0.04263, 0.06169, 0.06244, 0.1951, 0.0, 0.2874, 0.01773, 0.2798, 0.04702, 0.1951, 0.03132, 0.9201, 0.3015, 0.8603, 0.3015, 0.8675, 0.2836, 0.9148, 0.2835, 0.9202, 0.1508, 0.8603, 0.1508, 0.8675, 0.133, 0.9147, 0.1329, 0.3252, 0.06811, 0.3648, 0.09382, 0.3404, 0.1613, 0.2985, 0.1504, 0.06169, 0.06244, 0.109, 0.04263, 0.1279, 0.141, 0.08694, 0.1478, 0.1951, 0.03132, 0.2798, 0.04702, 0.2579, 0.143, 0.1928, 0.1389, 0.9625, 0.2592, 0.9201, 0.3015, 0.9148, 0.2835, 0.948, 0.2501, 0.8749, 0.0, 0.9201, 0.00594, 0.9144, 0.01912, 0.879, 0.01427, 0.109, 0.04263, 0.1951, 0.03132, 0.1928, 0.1389, 0.1279, 0.141, 0.08694, 0.1478, 0.1279, 0.141, 0.1336, 0.2232, 0.09683, 0.2252, 0.1928, 0.1389, 0.2579, 0.143, 0.2521, 0.2256, 0.1929, 0.2232, 0.818, 0.2592, 0.818, 0.1994, 0.8343, 0.2031, 0.8343, 0.2502, 0.8603, 0.1508, 0.818, 0.1084, 0.8342, 0.09956, 0.8675, 0.133, 0.1279, 0.141, 0.1928, 0.1389, 0.1929, 0.2232, 0.1336, 0.2232, 0.2985, 0.1504, 0.3404, 0.1613, 0.3322, 0.2316, 0.2891, 0.2275, 0.09683, 0.2252, 0.1336, 0.2232, 0.1346, 0.3013, 0.09633, 0.3009, 0.1929, 0.2232, 0.2521, 0.2256, 0.2503, 0.3034, 0.1928, 0.3032, 0.9601, 0.1859, 0.9628, 0.1995, 0.948, 0.2032, 0.946, 0.1926, 0.9601, 0.0351, 0.9628, 0.04874, 0.948, 0.05255, 0.9459, 0.04197, 0.1336, 0.2232, 0.1929, 0.2232, 0.1928, 0.3032, 0.1346, 0.3013, 0.2891, 0.2275, 0.3322, 0.2316, 0.3334, 0.3036, 0.2897, 0.3031, 0.2521, 0.2256, 0.2891, 0.2275, 0.2897, 0.3031, 0.2503, 0.3034, 0.05537, 0.2277, 0.09683, 0.2252, 0.09633, 0.3009, 0.05041, 0.2995, 0.2579, 0.143, 0.2985, 0.1504, 0.2891, 0.2275, 0.2521, 0.2256, 0.0422, 0.1578, 0.08694, 0.1478, 0.09683, 0.2252, 0.05537, 0.2277, 0.02013, 0.08746, 0.06169, 0.06244, 0.08694, 0.1478, 0.0422, 0.1578, 0.2798, 0.04702, 0.3252, 0.06811, 0.2985, 0.1504, 0.2579, 0.143, 0.01342, 0.07214, 0.0531, 0.04065, 0.06169, 0.06244, 0.02013, 0.08746, 0.2874, 0.01773, 0.336, 0.04521, 0.3252, 0.06811, 0.2798, 0.04702, 0.03209, 0.9045, 0.0626, 0.902, 0.06255, 0.9097, 0.03699, 0.9123, 0.03196, 0.9704, 0.01603, 0.9643, 0.02335, 0.9573, 0.03682, 0.9625, 0.03893, 0.4455, 0.07838, 0.4559, 0.05361, 0.5419, 0.01067, 0.5148, 0.2648, 0.4677, 0.3041, 0.4611, 0.3239, 0.5501, 0.2752, 0.57, 0.04886, 0.3733, 0.09243, 0.3786, 0.07838, 0.4559, 0.03893, 0.4455, 0.2521, 0.3834, 0.2913, 0.3812, 0.3041, 0.4611, 0.2648, 0.4677, 0.2503, 0.3034, 0.2897, 0.3031, 0.2913, 0.3812, 0.2521, 0.3834, 0.05041, 0.2995, 0.09633, 0.3009, 0.09243, 0.3786, 0.04886, 0.3733, 0.003117, 0.9559, 0.002736, 0.9375, 0.01367, 0.9374, 0.01273, 0.9518, 0.002736, 0.9375, 0.003049, 0.9203, 0.01273, 0.924, 0.01367, 0.9374, 0.1088, 0.9099, 0.1217, 0.9183, 0.1121, 0.9224, 0.1015, 0.9169, 0.09273, 0.9697, 0.06222, 0.9722, 0.06227, 0.9645, 0.08782, 0.9619, 0.01593, 0.9114, 0.03209, 0.9045, 0.03699, 0.9123, 0.02341, 0.9181, 0.01603, 0.9643, 0.003117, 0.9559, 0.01273, 0.9518, 0.02335, 0.9573, 0.2752, 0.57, 0.3239, 0.5501, 0.3325, 0.573, 0.2815, 0.5992, 0.01067, 0.5148, 0.05361, 0.5419, 0.04217, 0.5662, 0.0, 0.5326, 0.187, 0.5794, 0.2752, 0.57, 0.2815, 0.5992, 0.1867, 0.6114, 0.05361, 0.5419, 0.1004, 0.5641, 0.09268, 0.5942, 0.04217, 0.5662, 0.3239, 0.5501, 0.3684, 0.5247, 0.3751, 0.541, 0.3325, 0.573, 0.1004, 0.5641, 0.187, 0.5794, 0.1867, 0.6114, 0.09268, 0.5942, 0.8749, 0.1508, 0.9201, 0.1567, 0.9145, 0.1698, 0.8792, 0.1649, 0.9628, 0.1995, 0.9625, 0.2592, 0.948, 0.2501, 0.948, 0.2032, 0.818, 0.1084, 0.818, 0.04872, 0.8342, 0.05252, 0.8342, 0.09956, 0.9625, 0.1085, 0.9202, 0.1508, 0.9147, 0.1329, 0.9479, 0.09952, 0.03699, 0.9123, 0.06255, 0.9097, 0.06241, 0.9371, 0.03944, 0.9374, 0.1015, 0.9169, 0.1121, 0.9224, 0.1111, 0.9368, 0.0985, 0.9368, 0.02341, 0.9181, 0.03699, 0.9123, 0.03944, 0.9374, 0.02631, 0.9374, 0.06255, 0.9097, 0.08799, 0.9117, 0.08537, 0.9368, 0.06241, 0.9371, 0.01273, 0.924, 0.02341, 0.9181, 0.02631, 0.9374, 0.01367, 0.9374, 0.08799, 0.9117, 0.1015, 0.9169, 0.0985, 0.9368, 0.08537, 0.9368, 0.08537, 0.9368, 0.0985, 0.9368, 0.1014, 0.9561, 0.08782, 0.9619, 0.01367, 0.9374, 0.02631, 0.9374, 0.02335, 0.9573, 0.01273, 0.9518, 0.06241, 0.9371, 0.08537, 0.9368, 0.08782, 0.9619, 0.06227, 0.9645, 0.02631, 0.9374, 0.03944, 0.9374, 0.03682, 0.9625, 0.02335, 0.9573, 0.0985, 0.9368, 0.1111, 0.9368, 0.1121, 0.9502, 0.1014, 0.9561, 0.03944, 0.9374, 0.06241, 0.9371, 0.06227, 0.9645, 0.03682, 0.9625, 0.1217, 0.9183, 0.1221, 0.9367, 0.1111, 0.9368, 0.1121, 0.9224, 0.003049, 0.9203, 0.01593, 0.9114, 0.02341, 0.9181, 0.01273, 0.924, 0.1089, 0.9628, 0.09273, 0.9697, 0.08782, 0.9619, 0.1014, 0.9561, 0.0626, 0.902, 0.09286, 0.9037, 0.08799, 0.9117, 0.06255, 0.9097, 0.8675, 0.2836, 0.8911, 0.2265, 0.9148, 0.2835, 0.9148, 0.2835, 0.8911, 0.2265, 0.948, 0.2501, 0.948, 0.2501, 0.8911, 0.2265, 0.948, 0.2032, 0.8911, 0.2265, 0.946, 0.1926, 0.948, 0.2032, 0.8911, 0.2265, 0.8792, 0.1649, 0.9145, 0.1698, 0.8675, 0.1697, 0.8911, 0.2265, 0.8343, 0.2031, 0.8343, 0.2031, 0.8911, 0.2265, 0.8343, 0.2502, 0.8343, 0.2502, 0.8911, 0.2265, 0.8675, 0.2836, 0.8911, 0.2265, 0.8675, 0.1697, 0.8792, 0.1649, 0.8911, 0.2265, 0.9145, 0.1698, 0.946, 0.1926, 0.891, 0.07592, 0.8675, 0.133, 0.8342, 0.09956, 0.891, 0.07592, 0.8342, 0.09956, 0.8342, 0.05252, 0.891, 0.07592, 0.8342, 0.05252, 0.8674, 0.01913, 0.891, 0.07592, 0.879, 0.01427, 0.9144, 0.01912, 0.891, 0.07592, 0.9459, 0.04197, 0.948, 0.05255, 0.891, 0.07592, 0.948, 0.05255, 0.9479, 0.09952, 0.891, 0.07592, 0.9479, 0.09952, 0.9147, 0.1329, 0.891, 0.07592, 0.9147, 0.1329, 0.8675, 0.133, 0.891, 0.07592, 0.9144, 0.01912, 0.9459, 0.04197, 0.891, 0.07592, 0.8674, 0.01913, 0.879, 0.01427])
_ca = me_model.color_attributes.new('属性', 'BYTE_COLOR', 'CORNER')
_ca.data.foreach_set('color', [1.0, 1.0, 1.0, 1.0, 1.0, 1.0, 1.0, 1.0, 1.0, 1.0, 1.0, 1.0, 1.0, 1.0, 1.0, 1.0, 1.0, 1.0, 1.0, 1.0, 1.0, 1.0, 1.0, 1.0, 1.0, 1.0, 1.0, 1.0, 1.0, 1.0, 1.0, 1.0, 1.0, 1.0, 1.0, 1.0, 1.0, 1.0, 1.0, 1.0, 1.0, 1.0, 1.0, 1.0, 1.0, 1.0, 1.0, 1.0, 1.0, 1.0, 1.0, 1.0, 1.0, 1.0, 1.0, 1.0, 1.0, 1.0, 1.0, 1.0, 1.0, 1.0, 1.0, 1.0, 1.0, 1.0, 1.0, 1.0, 1.0, 1.0, 1.0, 1.0, 1.0, 1.0, 1.0, 1.0, 1.0, 1.0, 1.0, 1.0, 1.0, 1.0, 1.0, 1.0, 1.0, 1.0, 1.0, 1.0, 1.0, 1.0, 1.0, 1.0, 1.0, 1.0, 1.0, 1.0, 1.0, 1.0, 1.0, 1.0, 1.0, 1.0, 1.0, 1.0, 1.0, 1.0, 1.0, 1.0, 1.0, 1.0, 1.0, 1.0, 1.0, 1.0, 1.0, 1.0, 1.0, 1.0, 1.0, 1.0, 1.0, 1.0, 1.0, 1.0, 1.0, 1.0, 1.0, 1.0, 1.0, 1.0, 1.0, 1.0, 1.0, 1.0, 1.0, 1.0, 1.0, 1.0, 1.0, 1.0, 1.0, 1.0, 1.0, 1.0, 1.0, 1.0, 1.0, 1.0, 1.0, 1.0, 1.0, 1.0, 1.0, 1.0, 1.0, 1.0, 1.0, 1.0, 1.0, 1.0, 1.0, 1.0, 1.0, 1.0, 1.0, 1.0, 1.0, 1.0, 1.0, 1.0, 1.0, 1.0, 1.0, 1.0, 1.0, 1.0, 1.0, 1.0, 1.0, 1.0, 1.0, 1.0, 1.0, 1.0, 1.0, 1.0, 1.0, 1.0, 1.0, 1.0, 1.0, 1.0, 1.0, 1.0, 1.0, 1.0, 1.0, 1.0, 1.0, 1.0, 1.0, 1.0, 1.0, 1.0, 1.0, 1.0, 1.0, 1.0, 1.0, 1.0, 1.0, 1.0, 1.0, 1.0, 1.0, 1.0, 1.0, 1.0, 1.0, 1.0, 1.0, 1.0, 1.0, 1.0, 1.0, 1.0, 1.0, 1.0, 1.0, 1.0, 1.0, 1.0, 1.0, 1.0, 1.0, 1.0, 1.0, 1.0, 1.0, 1.0, 1.0, 1.0, 1.0, 1.0, 1.0, 1.0, 1.0, 1.0, 1.0, 1.0, 1.0, 1.0, 1.0, 1.0, 1.0, 1.0, 1.0, 1.0, 1.0, 1.0, 1.0, 1.0, 1.0, 1.0, 1.0, 1.0, 1.0, 1.0, 1.0, 1.0, 1.0, 1.0, 1.0, 1.0, 1.0, 1.0, 1.0, 1.0, 1.0, 1.0, 1.0, 1.0, 1.0, 1.0, 1.0, 1.0, 1.0, 1.0, 1.0, 1.0, 1.0, 1.0, 1.0, 1.0, 1.0, 1.0, 1.0, 1.0, 1.0, 1.0, 1.0, 1.0, 1.0, 1.0, 1.0, 1.0, 1.0, 1.0, 1.0, 1.0, 1.0, 1.0, 1.0, 1.0, 1.0, 1.0, 1.0, 1.0, 1.0, 1.0, 1.0, 1.0, 1.0, 1.0, 1.0, 1.0, 1.0, 1.0, 1.0, 1.0, 1.0, 1.0, 1.0, 1.0, 1.0, 1.0, 1.0, 1.0, 1.0, 1.0, 1.0, 1.0, 1.0, 1.0, 1.0, 1.0, 1.0, 1.0, 1.0, 1.0, 1.0, 1.0, 1.0, 1.0, 1.0, 1.0, 1.0, 1.0, 1.0, 1.0, 1.0, 1.0, 1.0, 1.0, 1.0, 1.0, 1.0, 1.0, 1.0, 1.0, 1.0, 1.0, 1.0, 1.0, 1.0, 1.0, 1.0, 1.0, 1.0, 1.0, 1.0, 1.0, 1.0, 1.0, 1.0, 1.0, 1.0, 1.0, 1.0, 1.0, 1.0, 1.0, 1.0, 1.0, 1.0, 1.0, 1.0, 1.0, 1.0, 1.0, 1.0, 1.0, 1.0, 1.0, 1.0, 1.0, 1.0, 1.0, 1.0, 1.0, 1.0, 1.0, 1.0, 1.0, 1.0, 1.0, 1.0, 1.0, 1.0, 1.0, 1.0, 1.0, 1.0, 1.0, 1.0, 1.0, 1.0, 1.0, 1.0, 1.0, 1.0, 1.0, 1.0, 1.0, 1.0, 1.0, 1.0, 1.0, 1.0, 1.0, 1.0, 1.0, 1.0, 1.0, 1.0, 1.0, 1.0, 1.0, 1.0, 1.0, 1.0, 1.0, 1.0, 1.0, 1.0, 1.0, 1.0, 1.0, 1.0, 1.0, 1.0, 1.0, 1.0, 1.0, 1.0, 1.0, 1.0, 1.0, 1.0, 1.0, 1.0, 1.0, 1.0, 1.0, 1.0, 1.0, 1.0, 1.0, 1.0, 1.0, 1.0, 1.0, 1.0, 1.0, 1.0, 1.0, 1.0, 1.0, 1.0, 1.0, 1.0, 1.0, 1.0, 1.0, 1.0, 1.0, 1.0, 1.0, 1.0, 1.0, 1.0, 1.0, 1.0, 1.0, 1.0, 1.0, 1.0, 1.0, 1.0, 1.0, 1.0, 1.0, 1.0, 1.0, 1.0, 1.0, 1.0, 1.0, 1.0, 1.0, 1.0, 1.0, 1.0, 1.0, 1.0, 1.0, 1.0, 1.0, 1.0, 1.0, 1.0, 1.0, 1.0, 1.0, 1.0, 1.0, 1.0, 1.0, 1.0, 1.0, 1.0, 1.0, 1.0, 1.0, 1.0, 1.0, 1.0, 1.0, 1.0, 1.0, 1.0, 1.0, 1.0, 1.0, 1.0, 1.0, 1.0, 1.0, 1.0, 1.0, 1.0, 1.0, 1.0, 1.0, 1.0, 1.0, 1.0, 1.0, 1.0, 1.0, 1.0, 1.0, 1.0, 1.0, 1.0, 1.0, 1.0, 1.0, 1.0, 1.0, 1.0, 1.0, 1.0, 1.0, 1.0, 1.0, 1.0, 1.0, 1.0, 1.0, 1.0, 1.0, 1.0, 1.0, 1.0, 1.0, 1.0, 1.0, 1.0, 1.0, 1.0, 1.0, 1.0, 1.0, 1.0, 1.0, 1.0, 1.0, 1.0, 1.0, 1.0, 1.0, 1.0, 1.0, 1.0, 1.0, 1.0, 1.0, 1.0, 1.0, 1.0, 1.0, 1.0, 1.0, 1.0, 1.0, 1.0, 1.0, 1.0, 1.0, 1.0, 1.0, 1.0, 1.0, 1.0, 1.0, 1.0, 1.0, 1.0, 1.0, 1.0, 1.0, 1.0, 1.0, 1.0, 1.0, 1.0, 1.0, 1.0, 1.0, 1.0, 1.0, 1.0, 1.0, 1.0, 1.0, 1.0, 1.0, 1.0, 1.0, 1.0, 1.0, 1.0, 1.0, 1.0, 1.0, 1.0, 1.0, 1.0, 1.0, 1.0, 1.0, 1.0, 1.0, 1.0, 1.0, 1.0, 1.0, 1.0, 1.0, 1.0, 1.0, 1.0, 1.0, 1.0, 1.0, 1.0, 1.0, 1.0, 1.0, 1.0, 1.0, 1.0, 1.0, 1.0, 1.0, 1.0, 1.0, 1.0, 1.0, 1.0, 1.0, 1.0, 1.0, 1.0, 1.0, 1.0, 1.0, 1.0, 1.0, 1.0, 1.0, 1.0, 1.0, 1.0, 1.0, 1.0, 1.0, 1.0, 1.0, 1.0, 1.0, 1.0, 1.0, 1.0, 1.0, 1.0, 1.0, 1.0, 1.0, 1.0, 1.0, 1.0, 1.0, 1.0, 1.0, 1.0, 1.0, 1.0, 1.0, 1.0, 1.0, 1.0, 1.0, 1.0, 1.0, 1.0, 1.0, 1.0, 1.0, 1.0, 1.0, 1.0, 1.0, 1.0, 1.0, 1.0, 1.0, 1.0, 1.0, 1.0, 1.0, 1.0, 1.0, 1.0, 1.0, 1.0, 1.0, 1.0, 1.0, 1.0, 1.0, 1.0, 1.0, 1.0, 1.0, 1.0, 1.0, 1.0, 1.0, 1.0, 1.0, 1.0, 1.0, 1.0, 1.0, 1.0, 1.0, 1.0, 1.0, 1.0, 1.0, 1.0, 1.0, 1.0, 1.0, 1.0, 1.0, 1.0, 1.0, 1.0, 1.0, 1.0, 1.0, 1.0, 1.0, 1.0, 1.0, 1.0, 1.0, 1.0, 1.0, 1.0, 1.0, 1.0, 1.0, 1.0, 1.0, 1.0, 1.0, 1.0, 1.0, 1.0, 1.0, 1.0, 1.0, 1.0, 1.0, 1.0, 1.0, 1.0, 1.0, 1.0, 1.0, 1.0, 1.0, 1.0, 1.0, 1.0, 1.0, 1.0, 1.0, 1.0, 1.0, 1.0, 1.0, 1.0, 1.0, 1.0, 1.0, 1.0, 1.0, 1.0, 1.0, 1.0, 1.0, 1.0, 1.0, 1.0, 1.0, 1.0, 1.0, 1.0, 1.0, 1.0, 1.0, 1.0, 1.0, 1.0, 1.0, 1.0, 1.0, 1.0, 1.0, 1.0, 1.0, 1.0, 1.0, 1.0, 1.0, 1.0, 1.0, 1.0, 1.0, 1.0, 1.0, 1.0, 1.0, 1.0, 1.0, 1.0, 1.0, 1.0, 1.0, 1.0, 1.0, 1.0, 1.0, 1.0, 1.0, 1.0, 1.0, 1.0, 1.0, 1.0, 1.0, 1.0, 1.0, 1.0, 1.0, 1.0, 1.0, 1.0, 1.0, 1.0, 1.0, 1.0, 1.0, 1.0, 1.0, 1.0, 1.0, 1.0, 1.0, 1.0, 1.0, 1.0, 1.0, 1.0, 1.0, 1.0, 1.0, 1.0, 1.0, 1.0, 1.0, 1.0, 1.0, 1.0, 1.0, 1.0, 1.0, 1.0, 1.0, 1.0, 1.0, 1.0, 1.0, 1.0, 1.0, 1.0, 1.0, 1.0, 1.0, 1.0, 1.0, 1.0, 1.0, 1.0, 1.0, 1.0, 1.0, 1.0, 1.0, 1.0, 1.0, 1.0, 1.0, 1.0, 1.0, 1.0, 1.0, 1.0, 1.0, 1.0, 1.0, 1.0, 1.0, 1.0, 1.0, 1.0, 1.0, 1.0, 1.0, 1.0, 1.0, 1.0, 1.0, 1.0, 1.0, 1.0, 1.0, 1.0, 1.0, 1.0, 1.0, 1.0, 1.0, 1.0, 1.0, 1.0, 1.0, 1.0, 1.0, 1.0, 1.0, 1.0, 1.0, 1.0, 1.0, 1.0, 1.0, 1.0, 1.0, 1.0, 1.0, 1.0, 1.0, 1.0, 1.0, 1.0, 1.0, 1.0, 1.0, 1.0, 1.0, 1.0, 1.0, 1.0, 1.0, 1.0, 1.0, 1.0, 1.0, 1.0, 1.0, 1.0, 1.0, 1.0, 1.0, 1.0, 1.0, 1.0, 1.0, 1.0, 1.0, 1.0, 1.0, 1.0, 1.0, 1.0, 1.0, 1.0, 1.0, 1.0, 1.0, 1.0, 1.0, 1.0, 1.0, 1.0, 1.0, 1.0, 1.0, 1.0, 1.0, 1.0, 1.0, 1.0, 1.0, 1.0, 1.0, 1.0, 1.0, 1.0, 1.0, 1.0, 1.0, 1.0, 1.0, 1.0, 1.0, 1.0, 1.0, 1.0, 1.0, 1.0, 1.0, 1.0, 1.0, 1.0, 1.0, 1.0, 1.0, 1.0, 1.0, 1.0, 1.0, 1.0, 1.0, 1.0, 1.0, 1.0, 1.0, 1.0, 1.0, 1.0, 1.0, 1.0, 1.0, 1.0, 1.0, 1.0, 1.0, 1.0, 1.0, 1.0, 1.0, 1.0, 1.0, 1.0, 1.0, 1.0, 1.0, 1.0, 1.0, 1.0, 1.0, 1.0, 1.0, 1.0, 1.0, 1.0, 1.0, 1.0, 1.0, 1.0, 1.0, 1.0, 1.0, 1.0, 1.0, 1.0, 1.0, 1.0, 1.0, 1.0, 1.0, 1.0, 1.0, 1.0, 1.0, 1.0, 1.0, 1.0, 1.0, 1.0, 1.0, 1.0, 1.0, 1.0, 1.0, 1.0, 1.0, 1.0, 1.0, 1.0, 1.0, 1.0, 1.0, 1.0, 1.0, 1.0, 1.0, 1.0, 1.0, 1.0, 1.0, 1.0, 1.0, 1.0, 1.0, 1.0, 1.0, 1.0, 1.0, 1.0, 1.0, 1.0, 1.0, 1.0, 1.0, 1.0, 1.0, 1.0, 1.0, 1.0, 1.0, 1.0, 1.0, 1.0, 1.0, 1.0, 1.0, 1.0, 1.0, 1.0, 1.0, 1.0, 1.0, 1.0, 1.0, 1.0, 1.0, 1.0, 1.0, 1.0, 1.0, 1.0, 1.0, 1.0, 1.0, 1.0, 1.0, 1.0, 1.0, 1.0, 1.0, 1.0, 1.0, 1.0, 1.0, 1.0, 1.0, 1.0, 1.0, 1.0, 1.0, 1.0, 1.0, 1.0, 1.0, 1.0, 1.0, 1.0, 1.0, 1.0, 1.0, 1.0, 1.0, 1.0, 1.0, 1.0, 1.0, 1.0, 1.0, 1.0, 1.0, 1.0, 1.0, 1.0, 1.0, 1.0, 1.0, 1.0, 1.0, 1.0, 1.0, 1.0, 1.0, 1.0, 1.0, 1.0, 1.0, 1.0, 1.0, 1.0, 1.0, 1.0, 1.0, 1.0, 1.0, 1.0, 1.0, 1.0, 1.0, 1.0, 1.0, 1.0, 1.0, 1.0, 1.0, 1.0, 1.0, 1.0, 1.0, 1.0, 1.0, 1.0, 1.0, 1.0, 1.0, 1.0, 1.0, 1.0, 1.0, 1.0, 1.0, 1.0, 1.0, 1.0, 1.0, 1.0, 1.0, 1.0, 1.0, 1.0, 1.0, 1.0, 1.0, 1.0, 1.0, 1.0, 1.0, 1.0, 1.0, 1.0, 1.0, 1.0, 1.0, 1.0, 1.0, 1.0, 1.0, 1.0, 1.0, 1.0, 1.0, 1.0, 1.0, 1.0, 1.0, 1.0, 1.0, 1.0, 1.0, 1.0, 1.0, 1.0, 1.0, 1.0, 1.0, 1.0, 1.0, 1.0, 1.0, 1.0, 1.0, 1.0, 1.0, 1.0, 1.0, 1.0, 1.0, 1.0, 1.0, 1.0, 1.0, 1.0, 1.0, 1.0, 1.0, 1.0, 1.0, 1.0, 1.0, 1.0, 1.0, 1.0, 1.0, 1.0, 1.0, 1.0, 1.0, 1.0, 1.0, 1.0, 1.0, 1.0, 1.0, 1.0, 1.0, 1.0, 1.0, 1.0, 1.0, 1.0, 1.0, 1.0, 1.0, 1.0, 1.0, 1.0, 1.0, 1.0, 1.0, 1.0, 1.0, 1.0, 1.0, 1.0, 1.0, 1.0, 1.0, 1.0, 1.0, 1.0, 1.0, 1.0, 1.0, 1.0, 1.0, 1.0, 1.0, 1.0, 1.0, 1.0, 1.0, 1.0, 1.0, 1.0, 1.0, 1.0, 1.0, 1.0, 1.0, 1.0, 1.0, 1.0, 1.0, 1.0, 1.0, 1.0, 1.0, 1.0, 1.0, 1.0, 1.0, 1.0, 1.0, 1.0, 1.0, 1.0, 1.0, 1.0, 1.0, 1.0, 1.0, 1.0, 1.0, 1.0, 1.0, 1.0, 1.0, 1.0, 1.0, 1.0, 1.0, 1.0, 1.0, 1.0, 1.0, 1.0, 1.0, 1.0, 1.0, 1.0, 1.0, 1.0, 1.0, 1.0, 1.0, 1.0, 1.0, 1.0, 1.0, 1.0, 1.0, 1.0, 1.0, 1.0, 1.0, 1.0, 1.0, 1.0, 1.0, 1.0, 1.0, 1.0, 1.0, 1.0, 1.0, 1.0, 1.0, 1.0, 1.0, 1.0, 1.0, 1.0, 1.0, 1.0, 1.0, 1.0, 1.0, 1.0, 1.0, 1.0, 1.0, 1.0, 1.0, 1.0, 1.0, 1.0, 1.0, 1.0, 1.0, 1.0, 1.0, 1.0, 1.0, 1.0, 1.0, 1.0, 1.0, 1.0, 1.0, 1.0, 1.0, 1.0, 1.0, 1.0, 1.0, 1.0, 1.0, 1.0, 1.0, 1.0, 1.0, 1.0, 1.0, 1.0, 1.0, 1.0, 1.0, 1.0, 1.0, 1.0, 1.0, 1.0, 1.0, 1.0, 1.0, 1.0, 1.0, 1.0, 1.0, 1.0, 1.0, 1.0, 1.0, 1.0, 1.0, 1.0, 1.0, 1.0, 1.0, 1.0, 1.0, 1.0, 1.0, 1.0, 1.0, 1.0, 1.0, 1.0, 1.0, 1.0, 1.0, 1.0, 1.0, 1.0, 1.0, 1.0, 1.0, 1.0, 1.0, 1.0, 1.0, 1.0, 1.0, 1.0, 1.0, 1.0, 1.0, 1.0, 1.0, 1.0, 1.0, 1.0, 1.0, 1.0, 1.0, 1.0, 1.0, 1.0, 1.0, 1.0, 1.0, 1.0, 1.0, 1.0, 1.0, 1.0, 1.0, 1.0, 1.0, 1.0, 1.0, 1.0, 1.0, 1.0, 1.0, 1.0, 1.0, 1.0, 1.0, 1.0, 1.0, 1.0, 1.0, 1.0, 1.0, 1.0, 1.0, 1.0, 1.0, 1.0, 1.0, 1.0, 1.0, 1.0, 1.0, 1.0, 1.0, 1.0, 1.0, 1.0, 1.0, 1.0, 1.0, 1.0, 1.0, 1.0, 1.0, 1.0, 1.0, 1.0, 1.0, 1.0, 1.0, 1.0, 1.0, 1.0, 1.0, 1.0, 1.0, 1.0, 1.0, 1.0, 1.0, 1.0, 1.0, 1.0, 1.0, 1.0, 1.0, 1.0, 1.0, 1.0, 1.0, 1.0, 1.0, 1.0, 1.0, 1.0, 1.0, 1.0, 1.0, 1.0, 1.0, 1.0, 1.0, 1.0, 1.0, 1.0, 1.0, 1.0, 1.0, 1.0, 1.0, 1.0, 1.0, 1.0, 1.0, 1.0, 1.0, 1.0, 1.0, 1.0, 1.0, 1.0, 1.0, 1.0, 1.0, 1.0, 1.0, 1.0, 1.0, 1.0, 1.0, 1.0, 1.0, 1.0, 1.0, 1.0, 1.0, 1.0, 1.0, 1.0, 1.0, 1.0, 1.0, 1.0, 1.0, 1.0, 1.0, 1.0, 1.0, 1.0, 1.0, 1.0, 1.0, 1.0, 1.0, 1.0, 1.0, 1.0, 1.0, 1.0, 1.0, 1.0, 1.0, 1.0, 1.0, 1.0, 1.0, 1.0, 1.0, 1.0, 1.0, 1.0, 1.0, 1.0, 1.0, 1.0, 1.0, 1.0, 1.0, 1.0, 1.0, 1.0, 1.0, 1.0, 1.0, 1.0, 1.0, 1.0, 1.0, 1.0, 1.0, 1.0, 1.0, 1.0, 1.0, 1.0, 1.0, 1.0, 1.0, 1.0, 1.0, 1.0, 1.0, 1.0, 1.0, 1.0, 1.0, 1.0, 1.0, 1.0, 1.0, 1.0, 1.0, 1.0, 1.0, 1.0, 1.0, 1.0, 1.0, 1.0, 1.0, 1.0, 1.0, 1.0, 1.0, 1.0, 1.0, 1.0, 1.0, 1.0, 1.0, 1.0, 1.0, 1.0, 1.0, 1.0, 1.0, 1.0, 1.0, 1.0, 1.0, 1.0, 1.0, 1.0, 1.0, 1.0, 1.0, 1.0, 1.0, 1.0, 1.0, 1.0, 1.0, 1.0, 1.0, 1.0, 1.0, 1.0, 1.0, 1.0, 1.0, 1.0, 1.0, 1.0, 1.0, 1.0, 1.0, 1.0, 1.0, 1.0, 1.0, 1.0, 1.0, 1.0, 1.0, 1.0, 1.0, 1.0, 1.0, 1.0, 1.0, 1.0, 1.0, 1.0, 1.0, 1.0, 1.0, 1.0, 1.0, 1.0, 1.0, 1.0, 1.0, 1.0, 1.0, 1.0, 1.0, 1.0, 1.0, 1.0, 1.0, 1.0, 1.0, 1.0, 1.0, 1.0, 1.0, 1.0, 1.0, 1.0, 1.0, 1.0, 1.0, 1.0, 1.0, 1.0, 1.0, 1.0, 1.0, 1.0, 1.0, 1.0, 1.0, 1.0, 1.0, 1.0, 1.0, 1.0, 1.0, 1.0, 1.0, 1.0, 1.0, 1.0, 1.0, 1.0, 1.0, 1.0, 1.0, 1.0, 1.0, 1.0, 1.0, 1.0, 1.0, 1.0, 1.0, 1.0, 1.0, 1.0, 1.0, 1.0, 1.0, 1.0, 1.0, 1.0, 1.0, 1.0, 1.0, 1.0, 1.0, 1.0, 1.0, 1.0, 1.0, 1.0, 1.0, 1.0, 1.0, 1.0, 1.0, 1.0, 1.0, 1.0, 1.0, 1.0, 1.0, 1.0, 1.0, 1.0, 1.0, 1.0, 1.0, 1.0, 1.0, 1.0, 1.0, 1.0, 1.0, 1.0, 1.0, 1.0, 1.0, 1.0, 1.0, 1.0, 1.0, 1.0, 1.0, 1.0, 1.0, 1.0, 1.0, 1.0, 1.0, 1.0, 1.0, 1.0, 1.0, 1.0, 1.0, 1.0, 1.0, 1.0, 1.0, 1.0, 1.0, 1.0, 1.0, 1.0, 1.0, 1.0, 1.0, 1.0, 1.0, 1.0, 1.0, 1.0, 1.0, 1.0, 1.0, 1.0, 1.0, 1.0, 1.0, 1.0, 1.0, 1.0, 1.0, 1.0, 1.0, 1.0, 1.0, 1.0, 1.0, 1.0, 1.0, 1.0, 1.0, 1.0, 1.0, 1.0, 1.0, 1.0, 1.0, 1.0, 1.0, 1.0, 1.0, 1.0, 1.0, 1.0, 1.0, 1.0, 1.0, 1.0, 1.0, 1.0, 1.0, 1.0, 1.0, 1.0, 1.0, 1.0, 1.0, 1.0, 1.0, 1.0, 1.0, 1.0, 1.0, 1.0, 1.0, 1.0, 1.0, 1.0, 1.0, 1.0, 1.0, 1.0, 1.0, 1.0, 1.0, 1.0, 1.0, 1.0, 1.0, 1.0, 1.0, 1.0, 1.0, 1.0, 1.0, 1.0, 1.0, 1.0, 1.0, 1.0, 1.0, 1.0, 1.0, 1.0, 1.0, 1.0, 1.0, 1.0, 1.0, 1.0, 1.0, 1.0, 1.0, 1.0, 1.0, 1.0, 1.0, 1.0, 1.0, 1.0, 1.0, 1.0, 1.0, 1.0, 1.0, 1.0, 1.0, 1.0, 1.0, 1.0, 1.0, 1.0, 1.0, 1.0, 1.0, 1.0, 1.0, 1.0, 1.0, 1.0, 1.0, 1.0, 1.0, 1.0, 1.0, 1.0, 1.0, 1.0, 1.0, 1.0, 1.0, 1.0, 1.0, 1.0, 1.0, 1.0, 1.0, 1.0, 1.0, 1.0, 1.0, 1.0, 1.0, 1.0, 1.0, 1.0, 1.0, 1.0, 1.0, 1.0, 1.0, 1.0, 1.0, 1.0, 1.0, 1.0, 1.0, 1.0, 1.0, 1.0, 1.0, 1.0, 1.0, 1.0, 1.0, 1.0, 1.0, 1.0, 1.0, 1.0, 1.0, 1.0, 1.0, 1.0, 1.0, 1.0, 1.0, 1.0, 1.0, 1.0, 1.0, 1.0, 1.0, 1.0, 1.0, 1.0, 1.0, 1.0, 1.0, 1.0, 1.0, 1.0, 1.0, 1.0, 1.0, 1.0, 1.0, 1.0, 1.0, 1.0, 1.0, 1.0, 1.0, 1.0, 1.0, 1.0, 1.0, 1.0, 1.0, 1.0, 1.0, 1.0, 1.0, 1.0, 1.0, 1.0, 1.0, 1.0, 1.0, 1.0, 1.0, 1.0, 1.0, 1.0, 1.0, 1.0, 1.0, 1.0, 1.0, 1.0, 1.0, 1.0, 1.0, 1.0, 1.0, 1.0, 1.0, 1.0, 1.0, 1.0, 1.0, 1.0, 1.0, 1.0, 1.0, 1.0, 1.0, 1.0, 1.0, 1.0, 1.0, 1.0, 1.0, 1.0, 1.0, 1.0, 1.0, 1.0, 1.0, 1.0, 1.0, 1.0, 1.0, 1.0, 1.0, 1.0, 1.0, 1.0, 1.0, 1.0, 1.0, 1.0, 1.0, 1.0, 1.0, 1.0, 1.0, 1.0, 1.0, 1.0, 1.0, 1.0, 1.0, 1.0, 1.0, 1.0, 1.0, 1.0, 1.0, 1.0, 1.0, 1.0, 1.0, 1.0, 1.0, 1.0, 1.0, 1.0, 1.0, 1.0, 1.0, 1.0, 1.0, 1.0, 1.0, 1.0, 1.0, 1.0, 1.0, 1.0, 1.0, 1.0, 1.0, 1.0, 1.0, 1.0, 1.0, 1.0, 1.0, 1.0, 1.0, 1.0, 1.0, 1.0, 1.0, 1.0, 1.0, 1.0, 1.0, 1.0, 1.0, 1.0, 1.0, 1.0, 1.0, 1.0, 1.0, 1.0, 1.0, 1.0, 1.0, 1.0, 1.0, 1.0, 1.0, 1.0, 1.0, 1.0, 1.0, 1.0, 1.0, 1.0, 1.0, 1.0, 1.0, 1.0, 1.0, 1.0, 1.0, 1.0, 1.0, 1.0, 1.0, 1.0, 1.0, 1.0, 1.0, 1.0, 1.0, 1.0, 1.0, 1.0, 1.0, 1.0, 1.0, 1.0, 1.0, 1.0, 1.0, 1.0, 1.0, 1.0, 1.0, 1.0, 1.0, 1.0, 1.0, 1.0, 1.0, 1.0, 1.0, 1.0, 1.0, 1.0, 1.0, 1.0, 1.0, 1.0, 1.0, 1.0, 1.0, 1.0, 1.0, 1.0, 1.0, 1.0, 1.0, 1.0, 1.0, 1.0, 1.0, 1.0, 1.0, 1.0, 1.0, 1.0, 1.0, 1.0, 1.0, 1.0, 1.0, 1.0, 1.0, 1.0, 1.0, 1.0, 1.0, 1.0, 1.0, 1.0, 1.0, 1.0, 1.0, 1.0, 1.0, 1.0, 1.0, 1.0, 1.0, 1.0, 1.0, 1.0, 1.0, 1.0, 1.0, 1.0, 1.0, 1.0, 1.0, 1.0, 1.0, 1.0, 1.0, 1.0, 1.0, 1.0, 1.0, 1.0, 1.0, 1.0, 1.0, 1.0, 1.0, 1.0, 1.0, 1.0, 1.0, 1.0, 1.0, 1.0, 1.0, 1.0, 1.0, 1.0, 1.0, 1.0, 1.0, 1.0, 1.0, 1.0, 1.0, 1.0, 1.0, 1.0, 1.0, 1.0, 1.0, 1.0, 1.0, 1.0, 1.0, 1.0, 1.0, 1.0, 1.0, 1.0, 1.0, 1.0, 1.0, 1.0, 1.0, 1.0, 1.0, 1.0, 1.0, 1.0, 1.0, 1.0, 1.0, 1.0, 1.0, 1.0, 1.0, 1.0, 1.0, 1.0, 1.0, 1.0, 1.0, 1.0, 1.0, 1.0, 1.0, 1.0, 1.0, 1.0, 1.0, 1.0, 1.0, 1.0, 1.0, 1.0, 1.0, 1.0, 1.0, 1.0, 1.0, 1.0, 1.0, 1.0, 1.0, 1.0, 1.0, 1.0, 1.0, 1.0, 1.0, 1.0, 1.0, 1.0, 1.0, 1.0, 1.0, 1.0, 1.0, 1.0, 1.0, 1.0, 1.0, 1.0, 1.0, 1.0, 1.0, 1.0, 1.0, 1.0, 1.0, 1.0, 1.0, 1.0, 1.0, 1.0, 1.0, 1.0, 1.0, 1.0, 1.0, 1.0, 1.0, 1.0, 1.0, 1.0, 1.0, 1.0, 1.0, 1.0, 1.0, 1.0, 1.0, 1.0, 1.0, 1.0, 1.0, 1.0, 1.0, 1.0, 1.0, 1.0, 1.0, 1.0, 1.0, 1.0, 1.0, 1.0, 1.0, 1.0, 1.0, 1.0, 1.0, 1.0, 1.0, 1.0, 1.0, 1.0, 1.0, 1.0, 1.0, 1.0, 1.0, 1.0, 1.0, 1.0, 1.0, 1.0, 1.0, 1.0, 1.0, 1.0, 1.0, 1.0, 1.0, 1.0, 1.0, 1.0, 1.0, 1.0, 1.0, 1.0, 1.0, 1.0, 1.0, 1.0, 1.0, 1.0, 1.0, 1.0, 1.0, 1.0, 1.0, 1.0, 1.0, 1.0, 1.0, 1.0, 1.0, 1.0, 1.0, 1.0, 1.0, 1.0, 1.0, 1.0, 1.0, 1.0, 1.0, 1.0, 1.0, 1.0, 1.0, 1.0, 1.0, 1.0, 1.0, 1.0, 1.0, 1.0, 1.0, 1.0, 1.0, 1.0, 1.0, 1.0, 1.0, 1.0, 1.0, 1.0, 1.0, 1.0, 1.0, 1.0, 1.0, 1.0, 1.0, 1.0, 1.0, 1.0, 1.0, 1.0, 1.0, 1.0, 1.0, 1.0, 1.0, 1.0, 1.0, 1.0, 1.0, 1.0, 1.0, 1.0, 1.0, 1.0, 1.0, 1.0, 1.0, 1.0, 1.0, 1.0, 1.0, 1.0, 1.0, 1.0, 1.0, 1.0, 1.0, 1.0, 1.0, 1.0, 1.0, 1.0, 1.0, 1.0, 1.0, 1.0, 1.0, 1.0, 1.0, 1.0, 1.0, 1.0, 1.0, 1.0, 1.0, 1.0, 1.0, 1.0, 1.0, 1.0, 1.0, 1.0, 1.0, 1.0, 1.0, 1.0, 1.0, 1.0, 1.0, 1.0, 1.0, 1.0, 1.0, 1.0, 1.0, 1.0, 1.0, 1.0, 1.0, 1.0, 1.0, 1.0, 1.0, 1.0, 1.0, 1.0, 1.0, 1.0, 1.0, 1.0, 1.0, 1.0, 1.0, 1.0, 1.0, 1.0, 1.0, 1.0, 1.0, 1.0, 1.0, 1.0, 1.0, 1.0, 1.0, 1.0, 1.0, 1.0, 1.0, 1.0, 1.0, 1.0, 1.0, 1.0, 1.0, 1.0, 1.0, 1.0, 1.0, 1.0, 1.0, 1.0, 1.0, 1.0, 1.0, 1.0, 1.0, 1.0, 1.0, 1.0, 1.0, 1.0, 1.0, 1.0, 1.0, 1.0, 1.0, 1.0, 1.0, 1.0, 1.0, 1.0, 1.0, 1.0, 1.0, 1.0, 1.0, 1.0, 1.0, 1.0, 1.0, 1.0, 1.0, 1.0, 1.0, 1.0, 1.0, 1.0, 1.0, 1.0, 1.0, 1.0, 1.0, 1.0, 1.0, 1.0, 1.0, 1.0, 1.0, 1.0, 1.0, 1.0, 1.0, 1.0, 1.0, 1.0, 1.0, 1.0, 1.0, 1.0, 1.0, 1.0, 1.0, 1.0, 1.0, 1.0, 1.0, 1.0, 1.0, 1.0, 1.0, 1.0, 1.0, 1.0, 1.0, 1.0, 1.0, 1.0, 1.0, 1.0, 1.0, 1.0, 1.0, 1.0, 1.0, 1.0, 1.0, 1.0, 1.0, 1.0, 1.0, 1.0, 1.0, 1.0, 1.0, 1.0, 1.0, 1.0, 1.0, 1.0, 1.0, 1.0, 1.0, 1.0, 1.0, 1.0, 1.0, 1.0, 1.0, 1.0, 1.0, 1.0, 1.0, 1.0, 1.0, 1.0, 1.0, 1.0, 1.0, 1.0, 1.0, 1.0, 1.0, 1.0, 1.0, 1.0, 1.0, 1.0, 1.0, 1.0, 1.0, 1.0, 1.0, 1.0, 1.0, 1.0, 1.0, 1.0, 1.0, 1.0, 1.0, 1.0, 1.0, 1.0, 1.0, 1.0, 1.0, 1.0, 1.0, 1.0, 1.0, 1.0, 1.0, 1.0, 1.0, 1.0, 1.0, 1.0, 1.0, 1.0, 1.0, 1.0, 1.0, 1.0, 1.0, 1.0, 1.0, 1.0, 1.0, 1.0, 1.0, 1.0, 1.0, 1.0, 1.0, 1.0, 1.0, 1.0, 1.0, 1.0, 1.0, 1.0, 1.0, 1.0, 1.0, 1.0, 1.0, 1.0, 1.0, 1.0, 1.0, 1.0, 1.0, 1.0, 1.0, 1.0, 1.0, 1.0, 1.0, 1.0, 1.0, 1.0, 1.0, 1.0, 1.0, 1.0, 1.0, 1.0, 1.0, 1.0, 1.0, 1.0, 1.0, 1.0, 1.0, 1.0, 1.0, 1.0, 1.0, 1.0, 1.0, 1.0, 1.0, 1.0, 1.0, 1.0, 1.0, 1.0, 1.0, 1.0, 1.0, 1.0, 1.0, 1.0, 1.0, 1.0, 1.0, 1.0, 1.0, 1.0, 1.0, 1.0, 1.0, 1.0, 1.0, 1.0, 1.0, 1.0, 1.0, 1.0, 1.0, 1.0, 1.0, 1.0, 1.0, 1.0, 1.0, 1.0, 1.0, 1.0, 1.0, 1.0, 1.0, 1.0, 1.0, 1.0, 1.0, 1.0, 1.0, 1.0, 1.0, 1.0, 1.0, 1.0, 1.0, 1.0, 1.0, 1.0, 1.0, 1.0, 1.0, 1.0, 1.0, 1.0, 1.0, 1.0, 1.0, 1.0, 1.0, 1.0, 1.0, 1.0, 1.0, 1.0, 1.0, 1.0, 1.0, 1.0, 1.0, 1.0, 1.0, 1.0, 1.0, 1.0, 1.0, 1.0, 1.0, 1.0, 1.0, 1.0, 1.0, 1.0, 1.0, 1.0, 1.0, 1.0, 1.0, 1.0, 1.0, 1.0, 1.0, 1.0, 1.0, 1.0, 1.0, 1.0, 1.0, 1.0, 1.0, 1.0, 1.0, 1.0, 1.0, 1.0, 1.0, 1.0, 1.0, 1.0, 1.0, 1.0, 1.0, 1.0, 1.0, 1.0, 1.0, 1.0, 1.0, 1.0, 1.0, 1.0, 1.0, 1.0, 1.0, 1.0, 1.0, 1.0, 1.0, 1.0, 1.0, 1.0, 1.0, 1.0, 1.0, 1.0, 1.0, 1.0, 1.0, 1.0, 1.0, 1.0, 1.0, 1.0, 1.0, 1.0, 1.0, 1.0, 1.0, 1.0, 1.0, 1.0, 1.0, 1.0, 1.0, 1.0, 1.0, 1.0, 1.0, 1.0, 1.0, 1.0, 1.0, 1.0, 1.0, 1.0, 1.0, 1.0, 1.0, 1.0, 1.0, 1.0, 1.0, 1.0, 1.0, 1.0, 1.0, 1.0, 1.0, 1.0, 1.0, 1.0, 1.0, 1.0, 1.0, 1.0, 1.0, 1.0, 1.0, 1.0, 1.0, 1.0, 1.0, 1.0, 1.0, 1.0, 1.0, 1.0, 1.0, 1.0, 1.0, 1.0, 1.0, 1.0, 1.0, 1.0, 1.0, 1.0, 1.0, 1.0, 1.0, 1.0, 1.0, 1.0, 1.0, 1.0, 1.0, 1.0, 1.0, 1.0, 1.0, 1.0, 1.0, 1.0, 1.0, 1.0, 1.0, 1.0, 1.0, 1.0, 1.0, 1.0, 1.0, 1.0, 1.0, 1.0, 1.0, 1.0, 1.0, 1.0, 1.0, 1.0, 1.0, 1.0, 1.0, 1.0, 1.0, 1.0, 1.0, 1.0, 1.0, 1.0, 1.0, 1.0, 1.0, 1.0, 1.0, 1.0, 1.0, 1.0, 1.0, 1.0, 1.0, 1.0, 1.0, 1.0, 1.0, 1.0, 1.0, 1.0, 1.0, 1.0, 1.0, 1.0, 1.0, 1.0, 1.0, 1.0, 1.0, 1.0, 1.0, 1.0, 1.0, 1.0, 1.0, 1.0, 1.0, 1.0, 1.0, 1.0, 1.0, 1.0, 1.0, 1.0, 1.0, 1.0, 1.0, 1.0, 1.0, 1.0, 1.0, 1.0, 1.0, 1.0, 1.0, 1.0, 1.0, 1.0, 1.0, 1.0, 1.0, 1.0, 1.0, 1.0, 1.0, 1.0, 1.0, 1.0, 1.0, 1.0, 1.0, 1.0, 1.0, 1.0, 1.0, 1.0, 1.0, 1.0, 1.0, 1.0, 1.0, 1.0, 1.0, 1.0, 1.0, 1.0, 1.0, 1.0, 1.0, 1.0, 1.0, 1.0, 1.0, 1.0, 1.0, 1.0, 1.0, 1.0, 1.0, 1.0, 1.0, 1.0, 1.0, 1.0, 1.0, 1.0, 1.0, 1.0, 1.0, 1.0, 1.0, 1.0, 1.0, 1.0, 1.0, 1.0, 1.0, 1.0, 1.0, 1.0, 1.0, 1.0, 1.0, 1.0, 1.0, 1.0, 1.0, 1.0, 1.0, 1.0, 1.0, 1.0, 1.0, 1.0, 1.0, 1.0, 1.0, 1.0, 1.0, 1.0, 1.0, 1.0, 1.0, 1.0, 1.0, 1.0, 1.0, 1.0, 1.0, 1.0, 1.0, 1.0, 1.0, 1.0, 1.0, 1.0, 1.0, 1.0, 1.0, 1.0, 1.0, 1.0, 1.0, 1.0, 1.0, 1.0, 1.0, 1.0, 1.0, 1.0, 1.0, 1.0, 1.0, 1.0, 1.0, 1.0, 1.0, 1.0, 1.0, 1.0, 1.0, 1.0, 1.0, 1.0, 1.0, 1.0, 1.0, 1.0, 1.0, 1.0, 1.0, 1.0, 1.0, 1.0, 1.0, 1.0, 1.0, 1.0, 1.0, 1.0, 1.0, 1.0, 1.0, 1.0, 1.0, 1.0, 1.0, 1.0, 1.0, 1.0, 1.0, 1.0, 1.0, 1.0, 1.0, 1.0, 1.0, 1.0, 1.0, 1.0, 1.0, 1.0, 1.0, 1.0, 1.0, 1.0, 1.0, 1.0, 1.0, 1.0, 1.0, 1.0, 1.0, 1.0, 1.0, 1.0, 1.0, 1.0, 1.0, 1.0, 1.0, 1.0, 1.0, 1.0, 1.0, 1.0, 1.0, 1.0, 1.0, 1.0, 1.0, 1.0, 1.0, 1.0, 1.0, 1.0, 1.0, 1.0, 1.0, 1.0, 1.0, 1.0, 1.0, 1.0, 1.0, 1.0, 1.0, 1.0, 1.0, 1.0, 1.0, 1.0, 1.0, 1.0, 1.0, 1.0, 1.0, 1.0, 1.0, 1.0, 1.0, 1.0, 1.0, 1.0, 1.0, 1.0, 1.0, 1.0, 1.0, 1.0, 1.0, 1.0, 1.0, 1.0, 1.0, 1.0, 1.0, 1.0, 1.0, 1.0, 1.0, 1.0, 1.0, 1.0, 1.0, 1.0, 1.0, 1.0, 1.0, 1.0, 1.0, 1.0, 1.0, 1.0, 1.0, 1.0, 1.0, 1.0, 1.0, 1.0, 1.0, 1.0, 1.0, 1.0, 1.0, 1.0, 1.0, 1.0, 1.0, 1.0, 1.0, 1.0, 1.0, 1.0, 1.0, 1.0, 1.0, 1.0, 1.0, 1.0, 1.0, 1.0, 1.0, 1.0, 1.0, 1.0, 1.0, 1.0, 1.0, 1.0, 1.0, 1.0, 1.0, 1.0, 1.0, 1.0, 1.0, 1.0, 1.0, 1.0, 1.0, 1.0, 1.0, 1.0, 1.0, 1.0, 1.0, 1.0, 1.0, 1.0, 1.0, 1.0, 1.0, 1.0, 1.0, 1.0, 1.0, 1.0, 1.0, 1.0, 1.0, 1.0, 1.0, 1.0, 1.0, 1.0, 1.0, 1.0, 1.0, 1.0, 1.0, 1.0, 1.0, 1.0, 1.0, 1.0, 1.0, 1.0, 1.0, 1.0, 1.0, 1.0, 1.0, 1.0, 1.0, 1.0, 1.0, 1.0, 1.0, 1.0, 1.0, 1.0, 1.0, 1.0, 1.0, 1.0, 1.0, 1.0, 1.0, 1.0, 1.0, 1.0, 1.0, 1.0, 1.0, 1.0, 1.0, 1.0, 1.0, 1.0, 1.0, 1.0, 1.0, 1.0, 1.0, 1.0, 1.0, 1.0, 1.0, 1.0, 1.0, 1.0, 1.0, 1.0, 1.0, 1.0, 1.0, 1.0, 1.0, 1.0, 1.0, 1.0, 1.0, 1.0, 1.0, 1.0, 1.0, 1.0, 1.0, 1.0, 1.0, 1.0, 1.0, 1.0, 1.0, 1.0, 1.0, 1.0, 1.0, 1.0, 1.0, 1.0, 1.0, 1.0, 1.0, 1.0, 1.0, 1.0, 1.0, 1.0, 1.0, 1.0, 1.0, 1.0, 1.0, 1.0, 1.0, 1.0, 1.0, 1.0, 1.0, 1.0, 1.0, 1.0, 1.0, 1.0, 1.0, 1.0, 1.0, 1.0, 1.0, 1.0, 1.0, 1.0, 1.0, 1.0, 1.0, 1.0, 1.0, 1.0, 1.0, 1.0, 1.0, 1.0, 1.0, 1.0, 1.0, 1.0, 1.0, 1.0, 1.0, 1.0, 1.0, 1.0, 1.0, 1.0, 1.0, 1.0, 1.0, 1.0, 1.0, 1.0, 1.0, 1.0, 1.0, 1.0, 1.0, 1.0, 1.0, 1.0, 1.0, 1.0, 1.0, 1.0, 1.0, 1.0, 1.0, 1.0, 1.0, 1.0, 1.0, 1.0, 1.0, 1.0, 1.0, 1.0, 1.0, 1.0, 1.0, 1.0, 1.0, 1.0, 1.0, 1.0, 1.0, 1.0, 1.0, 1.0, 1.0, 1.0, 1.0, 1.0, 1.0, 1.0, 1.0, 1.0, 1.0, 1.0, 1.0, 1.0, 1.0, 1.0, 1.0, 1.0, 1.0, 1.0, 1.0, 1.0, 1.0, 1.0, 1.0, 1.0, 1.0, 1.0, 1.0, 1.0, 1.0, 1.0, 1.0, 1.0, 1.0, 1.0, 1.0, 1.0, 1.0, 1.0, 1.0, 1.0, 1.0, 1.0, 1.0, 1.0, 1.0, 1.0, 1.0, 1.0, 1.0, 1.0, 1.0, 1.0, 1.0, 1.0, 1.0, 1.0, 1.0, 1.0, 1.0, 1.0, 1.0, 1.0, 1.0, 1.0, 1.0, 1.0, 1.0, 1.0, 1.0, 1.0, 1.0, 1.0, 1.0, 1.0, 1.0, 1.0, 1.0, 1.0, 1.0, 1.0, 1.0, 1.0, 1.0, 1.0, 1.0, 1.0, 1.0, 1.0, 1.0, 1.0, 1.0, 1.0, 1.0, 1.0, 1.0, 1.0, 1.0, 1.0, 1.0, 1.0, 1.0, 1.0, 1.0, 1.0, 1.0, 1.0, 1.0, 1.0, 1.0, 1.0, 1.0, 1.0, 1.0, 1.0, 1.0, 1.0, 1.0, 1.0, 1.0, 1.0, 1.0, 1.0, 1.0, 1.0, 1.0, 1.0, 1.0, 1.0, 1.0, 1.0, 1.0, 1.0, 1.0, 1.0, 1.0, 1.0, 1.0, 1.0, 1.0, 1.0, 1.0, 1.0, 1.0, 1.0, 1.0, 1.0, 1.0, 1.0, 1.0, 1.0, 1.0, 1.0, 1.0, 1.0, 1.0, 1.0, 1.0, 1.0, 1.0, 1.0, 1.0, 1.0, 1.0, 1.0, 1.0, 1.0, 1.0, 1.0, 1.0, 1.0, 1.0, 1.0, 1.0, 1.0, 1.0, 1.0, 1.0, 1.0, 1.0, 1.0, 1.0, 1.0, 1.0, 1.0, 1.0, 1.0, 1.0, 1.0, 1.0, 1.0, 1.0, 1.0, 1.0, 1.0, 1.0, 1.0, 1.0, 1.0, 1.0, 1.0, 1.0, 1.0, 1.0, 1.0, 1.0, 1.0, 1.0, 1.0, 1.0, 1.0, 1.0, 1.0, 1.0, 1.0, 1.0, 1.0, 1.0, 1.0, 1.0, 1.0, 1.0, 1.0, 1.0, 1.0, 1.0, 1.0, 1.0, 1.0, 1.0, 1.0, 1.0, 1.0, 1.0, 1.0, 1.0, 1.0, 1.0, 1.0, 1.0, 1.0, 1.0, 1.0, 1.0, 1.0, 1.0, 1.0, 1.0, 1.0, 1.0, 1.0, 1.0, 1.0, 1.0, 1.0, 1.0, 1.0, 1.0, 1.0, 1.0, 1.0, 1.0, 1.0, 1.0, 1.0, 1.0, 1.0, 1.0, 1.0, 1.0, 1.0, 1.0, 1.0, 1.0, 1.0, 1.0, 1.0, 1.0, 1.0, 1.0, 1.0, 1.0, 1.0, 1.0, 1.0, 1.0, 1.0, 1.0, 1.0, 1.0, 1.0, 1.0, 1.0, 1.0, 1.0, 1.0, 1.0, 1.0, 1.0, 1.0, 1.0, 1.0, 1.0, 1.0, 1.0, 1.0, 1.0, 1.0, 1.0, 1.0, 1.0, 1.0, 1.0, 1.0, 1.0, 1.0, 1.0, 1.0, 1.0, 1.0, 1.0, 1.0, 1.0, 1.0, 1.0, 1.0, 1.0, 1.0, 1.0, 1.0, 1.0, 1.0, 1.0, 1.0, 1.0, 1.0, 1.0, 1.0, 1.0, 1.0, 1.0, 1.0, 1.0, 1.0, 1.0, 1.0, 1.0, 1.0, 1.0, 1.0, 1.0, 1.0, 1.0, 1.0, 1.0, 1.0, 1.0, 1.0, 1.0, 1.0, 1.0, 1.0, 1.0, 1.0, 1.0, 1.0, 1.0, 1.0, 1.0, 1.0, 1.0, 1.0, 1.0, 1.0, 1.0, 1.0, 1.0, 1.0, 1.0, 1.0, 1.0, 1.0, 1.0, 1.0, 1.0, 1.0, 1.0, 1.0, 1.0, 1.0, 1.0, 1.0, 1.0, 1.0, 1.0, 1.0, 1.0, 1.0, 1.0, 1.0, 1.0, 1.0, 1.0, 1.0, 1.0, 1.0, 1.0, 1.0, 1.0, 1.0, 1.0, 1.0, 1.0, 1.0, 1.0, 1.0, 1.0, 1.0, 1.0, 1.0, 1.0, 1.0, 1.0, 1.0, 1.0, 1.0, 1.0, 1.0, 1.0, 1.0, 1.0, 1.0, 1.0, 1.0, 1.0, 1.0, 1.0, 1.0, 1.0, 1.0, 1.0, 1.0, 1.0, 1.0, 1.0, 1.0, 1.0, 1.0, 1.0, 1.0, 1.0, 1.0, 1.0, 1.0, 1.0, 1.0, 1.0, 1.0, 1.0, 1.0, 1.0, 1.0, 1.0, 1.0, 1.0, 1.0, 1.0, 1.0, 1.0, 1.0, 1.0, 1.0, 1.0, 1.0, 1.0, 1.0, 1.0, 1.0, 1.0, 1.0, 1.0, 1.0, 1.0, 1.0, 1.0, 1.0, 1.0, 1.0, 1.0, 1.0, 1.0, 1.0, 1.0, 1.0, 1.0, 1.0, 1.0, 1.0, 1.0, 1.0, 1.0, 1.0, 1.0, 1.0, 1.0, 1.0, 1.0, 1.0, 1.0, 1.0, 1.0, 1.0, 1.0, 1.0, 1.0, 1.0, 1.0, 1.0, 1.0, 1.0, 1.0, 1.0, 1.0, 1.0, 1.0, 1.0, 1.0, 1.0, 1.0, 1.0, 1.0, 1.0, 1.0, 1.0, 1.0, 1.0, 1.0, 1.0, 1.0, 1.0, 1.0, 1.0, 1.0, 1.0, 1.0, 1.0, 1.0, 1.0, 1.0, 1.0, 1.0, 1.0, 1.0, 1.0, 1.0, 1.0, 1.0, 1.0, 1.0, 1.0, 1.0, 1.0, 1.0, 1.0, 1.0, 1.0, 1.0, 1.0, 1.0, 1.0, 1.0, 1.0, 1.0, 1.0, 1.0, 1.0, 1.0, 1.0, 1.0, 1.0, 1.0, 1.0, 1.0, 1.0, 1.0, 1.0, 1.0, 1.0, 1.0, 1.0, 1.0, 1.0, 1.0, 1.0, 1.0, 1.0, 1.0, 1.0, 1.0, 1.0, 1.0, 1.0, 1.0, 1.0, 1.0, 1.0, 1.0, 1.0, 1.0, 1.0, 1.0, 1.0, 1.0, 1.0, 1.0, 1.0, 1.0, 1.0, 1.0, 1.0, 1.0, 1.0, 1.0, 1.0, 1.0, 1.0, 1.0, 1.0, 1.0, 1.0, 1.0, 1.0, 1.0, 1.0, 1.0, 1.0, 1.0, 1.0, 1.0, 1.0, 1.0, 1.0, 1.0, 1.0, 1.0, 1.0, 1.0, 1.0, 1.0, 1.0, 1.0, 1.0, 1.0, 1.0, 1.0, 1.0, 1.0, 1.0, 1.0, 1.0, 1.0, 1.0, 1.0, 1.0, 1.0, 1.0, 1.0, 1.0, 1.0, 1.0, 1.0, 1.0, 1.0, 1.0, 1.0, 1.0, 1.0, 1.0, 1.0, 1.0, 1.0, 1.0, 1.0, 1.0, 1.0, 1.0, 1.0, 1.0, 1.0, 1.0, 1.0, 1.0, 1.0, 1.0, 1.0, 1.0, 1.0, 1.0, 1.0, 1.0, 1.0, 1.0, 1.0, 1.0, 1.0, 1.0, 1.0, 1.0, 1.0, 1.0, 1.0, 1.0, 1.0, 1.0, 1.0, 1.0, 1.0, 1.0, 1.0, 1.0, 1.0, 1.0, 1.0, 1.0, 1.0, 1.0, 1.0, 1.0, 1.0, 1.0, 1.0, 1.0, 1.0, 1.0, 1.0, 1.0, 1.0, 1.0, 1.0, 1.0, 1.0, 1.0, 1.0, 1.0, 1.0, 1.0, 1.0, 1.0, 1.0, 1.0, 1.0, 1.0, 1.0, 1.0, 1.0, 1.0, 1.0, 1.0, 1.0, 1.0, 1.0, 1.0, 1.0, 1.0, 1.0, 1.0, 1.0, 1.0, 1.0, 1.0, 1.0, 1.0, 1.0, 1.0, 1.0, 1.0, 1.0, 1.0, 1.0, 1.0, 1.0, 1.0, 1.0, 1.0, 1.0, 1.0, 1.0, 1.0, 1.0, 1.0, 1.0, 1.0, 1.0, 1.0, 1.0, 1.0, 1.0, 1.0, 1.0, 1.0, 1.0, 1.0, 1.0, 1.0, 1.0, 1.0, 1.0, 1.0, 1.0, 1.0, 1.0, 1.0, 1.0, 1.0, 1.0, 1.0, 1.0, 1.0, 1.0, 1.0, 1.0, 1.0, 1.0, 1.0, 1.0, 1.0, 1.0, 1.0, 1.0, 1.0, 1.0, 1.0, 1.0, 1.0, 1.0, 1.0, 1.0, 1.0, 1.0, 1.0, 1.0, 1.0, 1.0, 1.0, 1.0, 1.0, 1.0, 1.0, 1.0, 1.0, 1.0, 1.0, 1.0, 1.0, 1.0, 1.0, 1.0, 1.0, 1.0, 1.0, 1.0, 1.0, 1.0, 1.0, 1.0, 1.0, 1.0, 1.0, 1.0, 1.0, 1.0, 1.0, 1.0, 1.0, 1.0, 1.0, 1.0, 1.0, 1.0, 1.0])
me_model.materials.append(mat_material)
me_model.materials.append(mat_face)
me_model.update()
arm_x = bpy.data.armatures.new('アーマチュア')  # bones are not reproduced

# ---- objects
ob_light = bpy.data.objects.new('Light', light_light)
ob_camera = bpy.data.objects.new('Camera', cam_camera)
ob_model = bpy.data.objects.new('Model', me_model)
ob_armature = bpy.data.objects.new('Armature', arm_x)

# ---- transforms, parenting, visibility, modifiers, constraints
ob_light.location = (4.076, 1.005, 5.904)
ob_light.rotation_euler = (0.6503, 0.05522, 1.866)
ob_light.lock_rotations_4d = False
ob_light.empty_display_type = 'ARROWS'
ob_light.color = (0.0, 0.0, 0.0, 0.0)
ob_light.lineart.crease_threshold = 0.0
ob_camera.location = (3.549, -7.716, 3.158)
ob_camera.rotation_euler = (1.361, 0.0, 0.431)
ob_camera.lock_rotations_4d = False
ob_camera.empty_display_type = 'ARROWS'
ob_camera.color = (0.0, 0.0, 0.0, 0.0)
ob_camera.display_type = 'WIRE'
ob_camera.lineart.crease_threshold = 0.0
ob_model.parent = ob_armature
ob_model.location = (0.0, 0.0, 0.0)
_vg = ob_model.vertex_groups.new(name='Root')
for _i, _w in zip([70, 71, 72, 73, 74, 75, 76, 77, 78], [0.02639, 0.0005831, 0.02998, 0.03309, 0.0006802, 0.001902, 1.834e-05, 0.02504, 0.07314]): _vg.add([_i], _w, 'REPLACE')
_vg = ob_model.vertex_groups.new(name='Leg')
for _i, _w in zip([70, 71, 72, 73, 74, 75, 76, 77, 78], [0.9972, 0.9989, 0.9907, 0.9996, 0.9998, 0.9958, 0.9993, 0.9915, 0.9619]): _vg.add([_i], _w, 'REPLACE')
_vg = ob_model.vertex_groups.new(name='Body')
for _i, _w in zip([0, 1, 2, 3, 4, 5, 6, 7, 8, 9, 10, 11, 12, 13, 14, 15, 16, 17, 18, 19, 20, 21, 22, 23, 24, 25, 26, 27, 28, 29, 30, 31, 32, 33, 34, 35, 36, 37, 38, 39, 40, 41, 42, 43, 44, 45, 46, 47, 48, 49, 50, 51, 52, 53, 54, 55, 56, 57], [0.9992, 0.9997, 1.0, 0.9925, 0.9994, 0.9978, 0.9769, 1.0, 0.9934, 1.0, 0.9985, 0.999, 1.0, 0.999, 0.9999, 0.9977, 0.9869, 0.9998, 0.973, 0.9961, 0.9998, 1.0, 0.9984, 1.0, 1.0, 0.9761, 1.0, 0.9995, 0.9999, 0.9986, 0.9942, 0.9998, 1.0, 0.9988, 0.9999, 0.9912, 0.9989, 0.9967, 0.973, 0.9996, 0.9781, 0.9954, 0.9834, 0.9989, 0.9938, 0.9983, 0.9841, 1.0, 0.9998, 0.9933, 0.9978, 0.9693, 0.9943, 0.994, 0.9957, 0.9952, 1.0, 0.9936]): _vg.add([_i], _w, 'REPLACE')
_vg = ob_model.vertex_groups.new(name='ArmParent_L')
for _i, _w in zip([0, 1, 2, 4, 5, 6, 7, 8, 9, 10, 11, 12, 13, 14, 15, 16, 17, 18, 19, 20, 21, 22, 23, 24, 25, 27, 28, 29, 30, 31, 32, 33, 34, 35, 38, 39, 40, 41, 42, 43, 44, 45, 46, 47, 48, 49, 50, 52, 53, 55, 56, 57, 70, 73, 74, 75, 76, 77, 103, 104, 105, 106, 107, 108, 109, 110, 111, 112, 113, 114, 115, 116, 117, 118, 119, 120, 121, 122, 123, 127, 128, 129, 130, 131, 132, 133, 134, 135, 136, 137, 138, 164, 165, 166, 175, 176, 177, 178, 179, 180, 181, 182, 183, 184, 185, 186, 187, 188, 189, 190, 197, 198, 200, 201, 204, 239, 287], [0.00593, 0.0, 0.000597, 0.0, 0.0, 0.0, 0.0, 0.008372, 0.0, 0.0008481, 0.0002022, 0.0003752, 0.02123, 0.0002006, 0.0002714, 0.01482, 0.0, 0.01191, 1.037e-05, 3.029e-06, 0.0, 0.001823, 0.0, 6.046e-05, 0.0, 0.001621, 0.006786, 0.000182, 8.251e-05, 0.003334, 0.02053, 0.001125, 0.008702, 0.0, 0.0, 0.0, 0.0, 0.01317, 4.097e-05, 0.002086, 0.0002219, 0.004741, 0.002878, 0.008055, 5.635e-05, 0.0001926, 0.0, 0.001018, 0.03101, 0.02523, 2.126e-05, 0.0001933, 0.0, 0.0, 0.0, 0.0, 0.0, 0.0, 0.0, 0.0, 0.0, 0.0, 0.0, 0.0, 0.0, 0.0, 0.0, 0.0, 0.0, 0.0, 0.0, 0.0, 0.0, 0.0, 0.0, 0.0, 0.0, 0.0, 0.0, 0.0, 0.0, 0.0, 0.0, 0.0, 0.0, 0.0, 0.0, 0.0, 0.0, 0.0, 0.0, 0.0, 0.0, 0.0, 0.0, 0.0, 0.0, 0.0, 0.0, 0.0, 0.0, 0.0, 0.0, 0.0, 0.0, 0.0, 0.0, 0.0, 0.0, 0.0, 0.0, 0.0, 0.0, 0.0, 0.0, 0.0, 0.0]): _vg.add([_i], _w, 'REPLACE')
_vg = ob_model.vertex_groups.new(name='Arm_L')
for _i, _w in zip([16, 79, 80, 81, 82, 83, 84, 85, 86, 87, 88, 89, 90, 91, 92, 93, 94, 95, 96, 97, 98, 99, 100, 101, 102, 103, 104, 105, 106, 107, 108, 109, 110, 111, 112, 113, 114, 115, 116, 117, 118, 119, 120, 121, 122, 123, 124, 125, 126, 127, 128, 129, 130, 131, 132, 133, 134, 135, 136, 137, 138], [0.03776, 1.0, 1.0, 1.0, 1.0, 1.0, 1.0, 1.0, 1.0, 1.0, 1.0, 1.0, 1.0, 1.0, 1.0, 1.0, 1.0, 1.0, 1.0, 1.0, 1.0, 1.0, 1.0, 1.0, 1.0, 1.0, 1.0, 1.0, 1.0, 1.0, 1.0, 1.0, 1.0, 1.0, 1.0, 1.0, 1.0, 1.0, 1.0, 1.0, 1.0, 1.0, 1.0, 1.0, 1.0, 1.0, 1.0, 1.0, 1.0, 1.0, 1.0, 1.0, 1.0, 1.0, 1.0, 1.0, 1.0, 1.0, 1.0, 1.0, 1.0]): _vg.add([_i], _w, 'REPLACE')
_vg = ob_model.vertex_groups.new(name='Head')
for _i, _w in zip([199, 200, 201, 202, 203, 204, 205, 206, 207, 208, 209, 210, 211, 212, 213, 214, 215, 216, 217, 218, 219, 220, 221, 222, 223, 224, 225, 226, 227, 228, 229, 230, 231, 232, 233, 234, 235, 236, 237, 238, 239, 240, 241, 242, 243, 244, 245, 246, 247, 248, 249, 250, 251, 252, 253, 254, 255, 256, 257, 258, 259, 260, 261, 262, 263, 264, 265, 266, 267, 268, 269, 270, 271, 272, 273, 274, 275, 276, 277, 278, 279, 280, 281, 282, 283, 284, 285, 286, 287, 288, 289, 290, 291, 292, 293, 294, 295, 296, 297, 298, 299, 300, 301, 302, 303, 304, 305, 306], [0.9976, 0.9987, 0.9998, 0.9942, 0.9996, 0.9985, 0.9986, 0.9991, 0.9973, 0.9999, 0.9943, 1.0, 0.9999, 1.0, 0.9742, 0.9954, 1.0, 0.9981, 0.9946, 0.9993, 0.9978, 0.9971, 1.0, 0.998, 0.9976, 0.9994, 1.0, 1.0, 0.9997, 0.9999, 0.9999, 0.9977, 0.9826, 0.9968, 0.9842, 0.9992, 0.9976, 0.9964, 0.9999, 0.9913, 0.9981, 1.0, 0.996, 1.0, 0.9938, 0.9994, 0.9994, 0.9976, 0.9781, 0.999, 0.9991, 0.9999, 0.9885, 0.9963, 0.9926, 0.9885, 0.9996, 1.0, 0.9879, 0.999, 0.9995, 0.9999, 0.9893, 0.9881, 0.9971, 0.9926, 0.9908, 0.9991, 0.9993, 0.9996, 1.0, 0.9895, 1.0, 1.0, 0.9978, 0.9994, 0.9989, 0.9798, 0.9995, 0.9972, 0.9976, 0.9941, 0.9924, 1.0, 0.9991, 0.9973, 0.9997, 1.0, 0.9716, 0.9822, 0.9998, 0.9816, 0.9999, 0.9938, 0.9889, 1.0, 0.9983, 0.9745, 0.9768, 0.9959, 0.9999, 1.0, 0.9997, 1.0, 0.9999, 0.9999, 1.0, 0.9927]): _vg.add([_i], _w, 'REPLACE')
_vg = ob_model.vertex_groups.new(name='EarParent_L')
for _i, _w in zip([1, 6, 8, 10, 12, 14, 17, 19, 21, 22, 23, 24, 25, 27, 28, 29, 30, 31, 32, 37, 39, 42, 43, 45, 48, 49, 50, 51, 52, 53, 55, 56, 57, 59, 60, 62, 63, 64, 66, 104, 105, 106, 107, 108, 109, 110, 118, 119, 120, 121, 122, 128, 129, 130, 131, 132, 133, 134, 151, 153, 155, 163, 164, 165, 166, 167, 168, 169, 175, 176, 177, 178, 179, 180, 181, 182, 183, 184, 187, 188, 189, 190, 191, 192, 193, 194, 199, 200, 201, 202, 203, 204, 205, 206, 207, 208, 209, 210, 211, 212, 213, 214, 215, 216, 217, 218, 219, 220, 221, 222, 223, 224, 225, 226, 227, 228, 229, 230, 231, 232, 233, 234, 235, 236, 237, 238, 239, 240, 241, 242, 243, 244, 245, 246, 247, 248, 249, 250, 251, 252, 253, 254, 255, 256, 257, 258, 259, 260, 261, 262, 263, 264, 265, 266, 267, 268, 269, 270, 271, 272, 273, 274, 275, 276, 277, 278, 279, 280, 281, 282, 283, 284, 285, 286, 287, 288, 289, 290, 291, 292, 293, 294, 295, 296, 297, 298, 299, 300, 301, 303, 305], [0.0, 0.0, 0.0, 0.0, 0.0, 0.0, 0.0, 0.0, 0.0, 0.0, 0.0, 0.0, 0.0, 0.0, 0.0, 0.0, 0.0, 0.0, 0.0, 0.0, 0.0, 0.0, 0.0, 0.0, 0.0, 0.0, 0.0, 0.0, 0.0, 0.0, 0.0, 0.0, 0.0, 0.0, 0.0, 0.0, 0.0, 0.0, 0.0, 0.0, 0.0, 0.0, 0.0, 0.0, 0.0, 0.0, 0.0, 0.0, 0.0, 0.0, 0.0, 0.0, 0.0, 0.0, 0.0, 0.0, 0.0, 0.0, 0.0, 0.0, 0.0, 0.0, 0.0, 0.0, 0.0, 0.0, 0.0, 0.0, 0.0, 0.0, 0.0, 0.0, 0.0, 0.0, 0.0, 0.0, 0.0, 0.0, 0.0, 0.0, 0.0, 0.0, 0.0, 0.0, 0.0, 0.0, 0.0, 3.709e-05, 1.456e-06, 1.76e-06, 0.0, 3.492e-10, 0.001442, 0.0, 0.0, 0.0, 3.396e-09, 1.57e-05, 0.0004836, 0.01677, 0.0, 1.383e-06, 0.0008952, 0.0, 5.661e-05, 0.00705, 1.604e-06, 0.004059, 0.01995, 2.447e-06, 0.001014, 2.109e-05, 3.592e-05, 0.01657, 1.563e-06, 6.159e-05, 0.002159, 5.485e-05, 0.02202, 1.285e-05, 1.094e-06, 0.001335, 0.0007341, 0.01435, 0.02207, 5.741e-06, 0.001266, 0.0, 0.0, 3.848e-07, 0.0005827, 4.717e-05, 0.0003307, 0.04621, 0.0003009, 0.0001708, 0.0003511, 7.271e-06, 4.946e-08, 0.0004435, 0.07239, 4.962e-06, 0.0189, 1.213e-05, 4.642e-05, 0.0, 0.02876, 0.0001287, 4.158e-09, 1.041e-08, 2.656e-06, 1.529e-09, 0.0001241, 0.0002202, 0.00154, 0.0001386, 7.765e-07, 0.002058, 0.0008594, 0.0005779, 2.789e-06, 0.0, 0.002813, 0.00711, 0.0001504, 1.58e-05, 4.295e-09, 1.702e-06, 0.0003842, 0.006629, 2.215e-07, 0.0002005, 6.77e-10, 1.536e-06, 1.134e-09, 4.29e-06, 7.431e-06, 1.182e-06, 0.0001871, 1.138e-07, 0.0, 0.0001014, 9.391e-05, 6.662e-05, 0.0, 0.0, 0.0, 0.0, 0.00336, 0.003616, 0.002075]): _vg.add([_i], _w, 'REPLACE')
_vg = ob_model.vertex_groups.new(name='Ear_L')
_vg.add([58, 59, 60, 61, 62, 63], 1.0, 'REPLACE')
_vg = ob_model.vertex_groups.new(name='EarParent_R')
for _i, _w in zip([1, 3, 4, 5, 6, 7, 8, 9, 10, 11, 12, 13, 14, 17, 19, 21, 22, 23, 24, 25, 26, 27, 28, 29, 30, 31, 32, 36, 37, 38, 39, 40, 42, 43, 45, 48, 49, 50, 51, 52, 53, 54, 55, 56, 57, 59, 60, 63, 65, 66, 68, 69, 70, 71, 72, 73, 103, 104, 105, 106, 107, 108, 109, 110, 111, 112, 114, 115, 116, 117, 118, 119, 120, 121, 122, 123, 124, 126, 127, 128, 129, 130, 131, 132, 133, 134, 135, 136, 138, 163, 164, 165, 166, 167, 168, 169, 170, 171, 172, 173, 174, 175, 176, 177, 178, 179, 180, 181, 182, 183, 184, 185, 188, 189, 190, 191, 192, 195, 196, 197, 199, 200, 201, 202, 203, 204, 205, 206, 207, 208, 209, 210, 211, 212, 213, 214, 215, 216, 217, 218, 219, 220, 221, 222, 223, 224, 225, 226, 227, 228, 229, 230, 231, 232, 233, 234, 235, 236, 237, 238, 239, 240, 241, 242, 243, 244, 245, 246, 247, 248, 249, 250, 251, 252, 253, 254, 255, 256, 257, 258, 259, 260, 261, 262, 263, 264, 265, 266, 267, 268, 269, 270, 271, 272, 273, 274, 275, 276, 277, 278, 279, 280, 281, 282, 283, 284, 285, 287, 288, 289, 290, 291, 292, 293, 295, 296, 297, 298, 299, 300, 301, 302, 303, 304, 305, 306], [0.0, 0.0, 0.0, 0.0, 0.0, 0.0, 0.0, 0.0, 0.0, 0.0, 0.0, 0.0, 0.0, 0.0, 0.0, 0.0, 0.0, 0.0, 0.0, 0.0, 0.0, 0.0, 0.0, 0.0, 0.0, 0.0, 0.0, 0.0, 0.0, 0.0, 0.0, 0.0, 0.0, 0.0, 0.0, 0.0, 0.0, 0.0, 0.0, 0.0, 0.0, 0.0, 0.0, 0.0, 0.0, 0.0, 0.0, 0.0, 0.0, 0.0, 0.0, 0.0, 0.0, 0.0, 0.0, 0.0, 0.0, 0.0, 0.0, 0.0, 0.0, 0.0, 0.0, 0.0, 0.0, 0.0, 0.0, 0.0, 0.0, 0.0, 0.0, 0.0, 0.0, 0.0, 0.0, 0.0, 0.0, 0.0, 0.0, 0.0, 0.0, 0.0, 0.0, 0.0, 0.0, 0.0, 0.0, 0.0, 0.0, 0.0, 0.0, 0.0, 0.0, 0.0, 0.0, 0.0, 0.0, 0.0, 0.0, 0.0, 0.0, 0.0, 0.0, 0.0, 0.0, 0.0, 0.0, 0.0, 0.0, 0.0, 0.0, 0.0, 0.0, 0.0, 0.0, 0.0, 0.0, 0.0, 0.0, 0.0, 0.0, 0.01981, 0.003401, 0.01384, 4.569e-07, 0.0, 0.0, 0.0, 6.992e-06, 3.728e-05, 0.0, 0.002972, 2.02e-05, 0.001148, 0.0005071, 3.194e-05, 3.037e-06, 0.000153, 0.00314, 5.076e-05, 0.0005942, 0.002202, 0.0003977, 0.01421, 0.0001447, 0.002658, 0.008608, 0.003463, 0.003532, 0.0002351, 0.001307, 2.954e-07, 3.941e-08, 1.356e-05, 0.000389, 0.0003905, 7.908e-05, 1.049e-07, 0.0002361, 0.001012, 0.0, 8.34e-05, 0.0008184, 0.0005989, 0.0001007, 0.006117, 0.006569, 0.00042, 0.005835, 3.644e-05, 8.393e-08, 0.0007822, 6.475e-06, 0.0003826, 0.00274, 3.831e-05, 1.072e-07, 4.273e-05, 0.001063, 0.0002645, 7.752e-10, 0.0008468, 0.003786, 0.0, 3.405e-05, 0.0008374, 0.003153, 0.0, 2.933e-05, 0.0005772, 2.058e-06, 1.948e-07, 0.0004415, 0.0002259, 7.784e-05, 1.999e-06, 0.0, 0.0001272, 8.548e-09, 0.0001234, 9.056e-09, 7.46e-06, 5.354e-07, 0.0006827, 0.0, 2.616e-11, 5.746e-05, 0.0, 0.0, 0.0, 0.0, 0.0, 0.0009162, 6.853e-05, 0.002575, 0.001961, 0.01593, 0.0001597, 0.01312, 0.007334, 0.003572, 0.0, 0.001291, 6.505e-05, 0.008119, 0.003914]): _vg.add([_i], _w, 'REPLACE')
_vg = ob_model.vertex_groups.new(name='Ear_R')
_vg.add([64, 65, 66, 67, 68, 69], 1.0, 'REPLACE')
_vg = ob_model.vertex_groups.new(name='ArmParent_R')
for _i, _w in zip([0, 1, 2, 3, 4, 5, 6, 7, 8, 9, 10, 11, 12, 13, 14, 15, 16, 20, 21, 22, 23, 25, 26, 28, 29, 30, 31, 32, 33, 34, 35, 36, 37, 38, 39, 40, 41, 42, 44, 47, 48, 49, 50, 51, 52, 53, 54, 57, 66, 72, 73, 74, 75, 77, 107, 108, 109, 110, 119, 120, 121, 122, 123, 124, 125, 126, 132, 133, 134, 163, 164, 165, 166, 167, 168, 169, 170, 171, 172, 173, 174, 175, 176, 177, 178, 179, 180, 181, 182, 183, 184, 185, 186, 187, 188, 189, 190, 191, 192, 193, 194, 195, 197, 198, 207, 208, 212, 240, 242, 263, 297], [0.05829, 3.13e-09, 2.108e-05, 7.647e-06, 0.0002238, 0.03606, 1.533e-08, 0.001197, 0.0002233, 0.00142, 0.008102, 0.005059, 0.001149, 0.0, 0.0, 0.0, 0.0, 0.02031, 0.0, 0.0007284, 0.0007165, 1.754e-07, 3.915e-05, 0.0, 0.0005735, 0.0002475, 0.0007214, 0.0002395, 0.002342, 0.05439, 0.003858, 4.785e-07, 7.633e-05, 1.951e-07, 0.0, 0.0002863, 0.0, 0.0, 0.0, 0.02688, 0.03044, 0.001683, 4.85e-05, 0.0002552, 0.03741, 0.02578, 3.158e-05, 0.0, 0.0, 0.0, 0.0, 0.0, 0.0, 0.0, 0.0, 0.0, 0.0, 0.0, 0.0, 0.0, 0.0, 0.0, 0.0, 0.0, 0.0, 0.0, 0.0, 0.0, 0.0, 0.0, 0.0, 0.0, 0.0, 0.0, 0.0, 0.0, 0.0, 0.0, 0.0, 0.0, 0.0, 0.0, 0.0, 0.0, 0.0, 0.0, 0.0, 0.0, 0.0, 0.0, 0.0, 0.0, 0.0, 0.0, 0.0, 0.0, 0.0, 0.0, 0.0, 0.0, 0.0, 0.0, 0.0, 0.0, 0.0, 0.0, 0.0, 0.0, 0.0, 0.0, 0.0]): _vg.add([_i], _w, 'REPLACE')
_vg = ob_model.vertex_groups.new(name='Arm_R')
for _i, _w in zip([2, 4, 5, 7, 35, 38, 40, 139, 140, 141, 142, 143, 144, 145, 146, 147, 148, 149, 150, 151, 152, 153, 154, 155, 156, 157, 158, 159, 160, 161, 162, 163, 164, 165, 166, 167, 168, 169, 170, 171, 172, 173, 174, 175, 176, 177, 178, 179, 180, 181, 182, 183, 184, 185, 186, 187, 188, 189, 190, 191, 192, 193, 194, 195, 196, 197, 198], [0.02188, 0.07186, 0.08396, 0.02012, 0.138, 0.07086, 0.0364, 1.0, 1.0, 1.0, 1.0, 1.0, 1.0, 1.0, 1.0, 1.0, 1.0, 1.0, 1.0, 1.0, 1.0, 1.0, 1.0, 1.0, 1.0, 1.0, 1.0, 1.0, 1.0, 1.0, 1.0, 1.0, 1.0, 1.0, 1.0, 1.0, 1.0, 1.0, 1.0, 1.0, 1.0, 1.0, 1.0, 1.0, 1.0, 1.0, 1.0, 1.0, 1.0, 1.0, 1.0, 1.0, 1.0, 1.0, 1.0, 1.0, 1.0, 1.0, 1.0, 1.0, 1.0, 1.0, 1.0, 1.0, 1.0, 1.0, 1.0]): _vg.add([_i], _w, 'REPLACE')
_m = ob_model.modifiers.new('アーマチュア', 'ARMATURE')
_m.object = ob_armature
ob_armature.location = (0.0, 0.0, 0.0)
ob_armature.scale = (0.5, 0.5, 0.5)
ob_armature.show_in_front = True

# ---- collection membership
col_collection.objects.link(ob_light)
col_collection.objects.link(ob_camera)
col_collection.objects.link(ob_model)
col_collection.objects.link(ob_armature)

# ---- scene / render settings (as saved in the file)
scene.camera = ob_camera
scene.frame_start = 0; scene.frame_end = 80; scene.frame_set(0)
scene.render.engine = 'CYCLES'
scene.cycles.sampling_pattern = 'TABULATED_SOBOL'
scene.cycles.use_light_tree = False
scene.cycles.bake_type = 'AO'
scene.view_settings.view_transform = 'Filmic'
bpy.context.view_layer.update()
